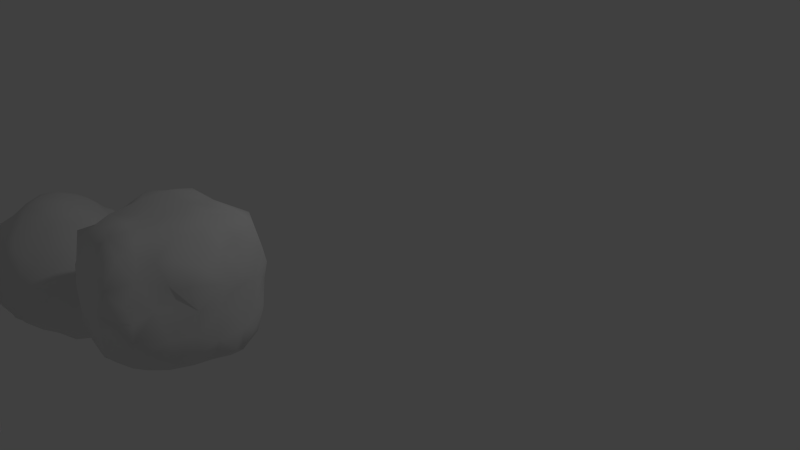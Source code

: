# Source: Rock.blend  (saved by Blender 2.76.0; exported with 4.5.12 LTS)
import bpy
from mathutils import Matrix  # noqa: F401  (used for matrix-valued properties, if any)

bpy.ops.wm.read_factory_settings(use_empty=True)
scene = bpy.context.scene
scene.name = 'Scene'

# ---- collections
col_collection_1 = bpy.data.collections.new('Collection 1'); scene.collection.children.link(col_collection_1)

# ---- materials (node trees are filled in below, after node groups)
mat_material = bpy.data.materials.new('Material')
mat_material.alpha_threshold = 0.0
mat_material.use_transparent_shadow = False
mat_material.roughness = 0.5
mat_material.line_color = (0.0, 0.0, 0.0, 1.0)

# ---- material node trees

# ---- world
world_world = bpy.data.worlds.new('World'); scene.world = world_world
world_world.color = (0.05088, 0.05088, 0.05088)
world_world.use_sun_shadow = False
world_world.sun_shadow_jitter_overblur = 0.0
world_world.cycles.sampling_method = 'MANUAL'
world_world.cycles.sample_map_resolution = 256

# ---- cameras
cam_camera = bpy.data.cameras.new('Camera')
cam_camera.clip_end = 100.0
cam_camera.lens = 35.0
cam_camera.sensor_width = 32.0
cam_camera.sensor_height = 18.0
cam_camera.ortho_scale = 7.314
cam_camera.dof.focus_distance = 0.0
cam_camera.dof.aperture_fstop = 128.0

# ---- lights
light_lamp = bpy.data.lights.new('Lamp', 'POINT')
light_lamp.transmission_factor = 0.0
light_lamp.cutoff_distance = 30.0
light_lamp.energy = 100.0
light_lamp.shadow_buffer_clip_start = 1.001
light_lamp.shadow_soft_size = 0.1
light_lamp.shadow_maximum_resolution = 0.006
light_lamp.use_absolute_resolution = True
light_lamp.cycles.use_multiple_importance_sampling = False

# ---- meshes
me_suzanne = bpy.data.meshes.new('Suzanne')
me_suzanne.from_pydata([(0.06381, 1.274, 0.8718), (-0.3827, 0.9459, 1.315), (-0.2431, 1.195, 1.022), (-0.6878, 1.227, 0.8113), (-0.8077, 1.24, 0.3462), (0.2931, 1.599, 0.3587), (0.2768, 1.379, 0.7058), (-0.3105, 1.489, 0.5064), (1.039, -1.284, -0.5591), (1.399, -0.2061, 0.2428), (0.6525, 0.6611, 1.477), (0.4362, 0.5086, 1.817), (0.706, 0.1612, 1.831), (0.334, 0.3752, 1.882), (0.1355, 0.7209, 1.577), (0.6536, -1.813, 0.4978), (-0.201, -1.492, 1.315), (-1.42, 0.5252, 0.01106), (-1.331, 0.6073, -0.4762), (-1.433, 0.2036, -0.1867), (0.9973, -1.478, -0.3202), (-1.508, -0.192, -0.1904), (0.8687, -1.462, -0.6334), (-1.448, -0.6342, 0.5268), (-0.6674, -0.3355, -1.194), (-1.422, -0.3903, -0.6683), (-1.181, -1.074, -0.9434), (-1.044, 0.6281, -0.8115), (-1.42, 0.1868, -0.3547), (-0.5344, -1.392, 1.35), (-0.8209, -1.099, -1.196), (-1.179, -1.363, 0.4973), (-1.348, -1.353, -0.4343), (-0.5393, -1.83, 0.4575), (-1.161, -1.549, 0.1648), (-0.3377, -1.767, -0.9772), (-0.1096, -1.855, -0.8783), (-0.8264, -1.722, -0.7619), (-0.1224, -1.987, 0.1548), (-0.6774, -1.845, -0.6359), (-0.3944, -1.948, 0.2369), (-1.056, -0.2718, 1.696), (-1.163, -0.8091, 1.259), (-1.141, -0.7168, 1.422), (-0.8982, -1.272, 1.174), (-1.375, -0.8579, 0.6794), (-0.9879, -1.056, 1.302), (-0.7735, -0.7613, 1.853), (-1.33, 0.1491, 0.9193), (-1.148, 0.6179, 0.9882), (-0.9555, 0.4602, 1.557), (-1.262, 0.003581, 1.298), (-0.98, -0.04056, 1.746), (-0.5993, 0.05691, 1.991), (-0.825, 0.2842, 1.78), (-0.8715, -0.4264, 1.857), (-0.8277, -0.1905, 1.922), (-0.6029, -0.6729, 1.961), (-0.5218, -0.4888, 2.075), (-0.01967, -1.342, 1.755), (0.4538, -0.9027, 1.921), (-0.6796, -0.3182, 2.022), (0.3256, -0.1857, 2.003), (0.217, -1.052, 1.922), (0.07618, -0.6373, 2.062), (0.03769, -1.203, 1.868), (-0.04936, 0.08266, 1.963), (0.5596, -0.5408, 1.902), (-0.309, -0.9364, 1.968), (-1.023, -0.4562, 1.741), (-0.4715, -0.3021, 2.127), (-0.2555, 0.4328, 1.793), (0.5864, -0.04014, 1.902), (0.02431, 0.5785, 1.7), (0.169, 0.2071, 1.919), (-0.9641, 0.2883, 1.648), (-0.3927, 0.06131, 1.984), (-0.08404, -0.256, 2.066), (-0.6775, -1.058, 1.8), (-0.09574, -1.424, 1.503), (-0.1044, -0.848, 2.035), (1.091, -1.549, 0.4152), (1.349, -0.6481, 0.683), (1.368, -0.5556, -0.2805), (1.12, -0.4271, 1.428), (1.348, 0.1296, 0.4716), (1.264, -0.9249, -0.4038), (1.265, 0.2756, 0.8616), (1.114, 1.026, 0.7145), (1.099, 1.199, 0.1668), (0.1208, 1.16, 1.022), (-0.4921, 1.152, 1.037), (0.7556, 0.8314, 1.287), (-1.387, 0.8504, -0.2036), (-0.4308, 1.293, -0.7368), (-0.8112, 1.277, -0.5431), (-1.143, 1.001, -0.4786), (-0.7798, 0.9582, -0.7996), (-0.3723, 0.9989, -0.8656), (-0.1258, 0.6754, -0.9695), (1.38, 0.1972, 0.1481), (1.27, 0.412, -0.4434), (1.345, 0.5206, 0.1381), (1.094, 0.6516, 1.093), (1.005, 0.8718, 1.124), (1.204, 0.9299, 0.538), (1.271, 0.5202, 0.6239), (1.149, 0.8274, 0.8454), (0.8528, 1.08, 1.105), (0.4753, 1.268, 0.8472), (-1.214, 0.9308, 0.1429), (-0.3368, 1.292, 0.8844), (-1.148, 1.125, -0.2467), (-0.09854, 1.521, 0.5089), (-0.8876, 1.118, 0.5193), (-0.6867, 1.382, 0.1817), (-0.5061, 1.485, 0.2925), (-0.477, 1.48, -0.5527), (0.2399, 1.389, -0.3329), (-0.1337, 1.458, -0.5339), (0.4571, 1.17, -0.6794), (-0.1302, 1.013, -0.8861), (-0.1576, 1.539, -0.1677), (0.2331, 1.567, 0.1939), (0.4343, 0.967, -0.869), (0.1374, 0.9843, -0.885), (0.4782, 1.486, 0.1566), (1.257, 0.8858, 0.1392), (0.926, 1.246, 0.8601), (0.4344, 1.116, 0.9992), (0.1227, 0.9404, 1.318), (-0.6908, 1.252, 0.6189), (-0.942, 0.6454, 1.401), (-0.1915, 0.9495, 1.312), (-0.2628, 1.406, 0.712), (0.8465, 1.179, 0.08737), (-0.4232, 1.456, -0.1526), (-0.587, 1.45, -0.3874), (-1.023, 0.9906, -0.6778), (-1.241, 0.5434, -0.6589), (-0.9598, -0.1021, -1.084), (-0.9378, 0.1349, -1.028), (-1.548, -0.5983, -0.1044), (-1.34, 0.3067, 0.6854), (-0.9806, 0.9435, 0.7474), (-1.248, 0.6308, 0.6649), (-0.9845, 0.866, 0.9357), (-1.284, 0.6604, 0.4386), (-0.8384, 1.254, 0.1559), (-1.172, -1.548, -0.7102), (-1.53, -0.5864, -0.354), (-1.407, 0.3978, -0.1351), (-1.512, -0.438, -0.4709), (-1.364, -1.253, 0.1577), (-1.417, -0.9659, -0.6285), (-1.315, -1.16, -0.7241), (-1.554, -0.7034, 0.1041), (-1.225, -1.044, 0.7765), (-0.8687, -1.4, 0.9684), (-1.146, -1.482, 0.3575), (-0.8822, -1.871, 0.2055), (-0.9319, -1.498, 0.7285), (-1.295, -1.435, -0.1636), (-1.094, -1.743, -0.05741), (-1.043, -1.493, -0.8522), (-0.6742, -1.49, -1.065), (-1.035, -0.934, -1.113), (-1.17, 0.812, 0.5643), (-1.297, 0.7747, 0.1512), (-1.372, 0.3177, 0.3788), (-1.256, -0.1005, 1.005), (-1.432, -0.09244, 0.2034), (-1.313, 0.1203, 0.5871), (-1.181, -0.8737, 1.073), (-1.366, -1.028, 0.5457), (-1.218, -0.2479, -0.919), (-1.376, 0.3027, -0.5496), (-1.122, 0.4506, -0.8269), (-0.9975, 1.073, 0.1201), (-1.422, 0.6711, -0.2935), (0.5524, 0.5957, 1.658), (1.113, 0.01571, 1.344), (-1.049, 0.9654, 0.5085), (-0.9212, 0.8729, 1.184), (-1.042, 1.186, -0.4235), (0.4248, 0.6494, -0.9778), (1.31, 0.5459, 0.4154), (0.8817, -0.5363, 1.741), (1.389, -0.07233, -0.1859), (1.282, -1.129, 0.5806), (0.6714, 1.088, -0.2537), (1.124, -1.261, -0.3761), (1.228, -1.176, 0.777), (1.348, -0.831, 0.5391), (1.182, -0.7962, 1.165), (1.279, -0.1376, 0.9615), (0.8656, 0.9804, -0.3779), (-1.505, -0.9848, -0.2619), (-0.8884, 0.09606, 1.876), (-0.8194, 1.123, 0.7182), (-0.408, 1.563, 0.09289), (-0.9086, 0.7467, -0.8437), (-0.6537, 1.346, 0.373), (0.08626, 1.595, 0.3458), (0.04016, 1.494, -0.3469), (-0.5218, 1.14, -0.7907), (-0.2906, 1.447, -0.6901), (1.254, 0.2059, -0.5597), (0.01802, 1.223, -0.8499), (-0.002311, 0.8384, -0.9377), (-0.2484, 1.548, 0.3436), (-0.2567, 1.204, -0.8109), (0.2861, 1.375, -0.5848), (0.2901, 1.153, -0.8251), (0.5933, 0.9724, -0.7388), (0.5676, 0.7901, -0.9129), (-0.2509, 0.5037, -0.999), (1.016, 1.023, 0.9405), (0.5424, 1.426, 0.6516), (0.501, 1.568, 0.3703), (0.4371, 1.303, -0.3236), (0.7874, 1.519, 0.2941), (0.8414, 1.014, -0.114), (1.047, 1.381, 0.314), (1.079, 1.194, 0.5951), (-0.2483, 0.8441, -0.9191), (1.193, 0.5912, 0.9001), (-1.115, -0.5668, 1.591), (-0.3846, -0.7496, 2.032), (0.3326, -1.792, 0.6926), (1.313, -1.05, 0.332), (-0.6223, -1.303, 1.536), (1.182, -1.327, -0.01993), (0.3876, -1.867, -0.2207), (0.2879, -1.917, 0.1787), (-0.1059, -1.982, -0.1756), (-0.6248, -1.926, -0.4481), (0.1521, -1.851, -0.7715), (0.1788, -1.893, -0.4672), (-0.2167, -1.96, -0.4649), (0.1165, -1.949, -0.0152), (-0.1166, -1.096, 1.918), (1.307, 0.2916, 0.6087), (1.017, 0.7761, -0.5263), (1.279, 0.765, 0.3381), (1.177, 1.069, 0.3235), (1.145, -1.424, 0.2779), (1.391, -0.61, -0.04555), (1.402, -0.1926, 0.008932), (1.357, 0.391, -0.103), (1.337, -0.2748, 0.7391), (1.383, -0.02523, 0.3145), (1.164, 1.028, 0.02125), (1.353, 0.344, 0.3143), (1.309, 0.6571, -0.3078), (1.242, -0.6941, -0.6138), (-0.3727, -1.812, 0.5806), (1.156, -1.256, 0.9431), (0.3701, -1.52, 1.26), (0.8765, -1.272, 1.291), (-0.1491, -1.761, -1.055), (-0.02468, -1.575, 1.199), (0.6926, -1.58, 1.031), (0.4521, -1.628, 1.057), (0.59, -1.754, -0.4941), (-1.086, -1.765, -0.3511), (0.4347, -1.844, 0.5116), (-0.6364, -1.398, 1.017), (-0.5069, -1.535, 0.936), (0.04101, -1.713, 0.9198), (0.6618, -1.391, -1.049), (-0.4494, -1.144, -1.319), (-0.01136, -1.435, -1.277), (-0.4959, -1.875, -0.7093), (1.179, -1.396, 0.5557), (0.9045, -1.733, 0.2137), (-1.017, -1.65, 0.3677), (0.4382, -1.304, 1.569), (0.5358, -1.86, 0.2821), (0.1465, -1.862, 0.6478), (-0.607, -1.269, -1.216), (-1.279, -0.8747, -0.9439), (-1.19, -0.6922, -1.018), (-0.8367, -1.586, -0.92), (-0.5014, -1.619, -1.03), (0.1052, -1.704, -1.074), (1.008, -1.608, 0.6092), (1.313, 0.002999, -0.568), (1.107, 0.03923, -0.7382), (-0.5452, -1.987, -0.2078), (-0.2931, -1.898, -0.6977), (0.8798, -1.649, -0.1849), (0.6489, -1.775, -0.2165), (1.053, -1.026, -0.81), (0.005798, -1.894, -0.6395), (1.03, -0.6934, -0.9171), (1.135, -0.5042, -0.7765), (0.08302, -1.15, -1.221), (0.5578, -1.73, 0.7487), (0.5115, -1.505, -1.094), (-1.44, -1.173, -0.496), (0.3289, -1.577, -1.148), (-0.8538, -0.8124, -1.239), (-0.6249, -0.7147, -1.262), (0.7945, -1.168, -1.043), (0.5146, -0.5694, -1.266), (0.2507, 0.5011, -0.9989), (0.7653, -0.05468, -1.097), (-0.0001943, 0.2537, -1.015), (0.2263, -0.04499, -1.13), (-0.08591, -1.186, -1.301), (-0.2521, 0.009105, -1.034), (0.2754, -0.7045, -1.246), (-0.8632, -1.819, -0.5517), (-0.2897, -1.306, -1.298), (-1.503, -1.087, 0.01981), (-0.7504, 0.4965, -0.9883), (-0.5102, -0.2185, -1.161), (-0.5, 0.2501, -1.0), (-0.9831, 1.199, -0.1064), (-1.281, 0.945, -0.3359), (-0.8239, 1.395, -0.3653), (-0.7791, 0.2614, -1.034), (-0.9554, 0.4708, -0.9161), (-0.8015, 1.147, -0.7157), (-1.21, 0.8393, -0.5117), (-1.225, -0.03118, -0.8949), (-1.112, 0.7743, -0.6979), (-0.6936, 0.7782, -0.8827), (-1.269, 0.2639, -0.7592), (-0.7977, 0.01445, -1.049), (-1.05, 0.2553, -0.9305), (-1.277, -0.1457, 0.6199), (-0.8069, -0.5014, -1.293), (-0.9492, -1.883, -0.09781), (-1.129, -1.297, -0.8799), (-1.524, -0.1456, 0.01596), (-1.499, -0.5682, -0.6214), (-1.535, -0.6249, 0.3006), (-1.404, -0.7799, -0.8072), (-1.414, -1.104, 0.3574), (-0.886, -1.655, 0.5391), (-0.6408, -1.734, 0.5712), (-1.541, -0.796, -0.09968), (-1.445, -1.223, -0.2844), (-1.494, -0.7927, -0.4675), (-1.362, -0.6627, 0.6998), (-1.018, -0.8642, 1.482), (-1.174, -0.6137, 1.077), (0.1979, -1.914, -0.21), (0.6163, -1.69, -0.693), (-0.2089, -0.5487, -1.227), (0.3571, -1.797, -0.7131), (-0.01518, -0.7331, -1.281), (0.3044, -1.255, -1.223), (-0.3626, -0.7427, -1.261), (-0.3362, -2.027, -0.03876), (-1.034, -1.708, -0.7078), (0.7127, -1.801, 0.0527), (0.1062, -0.9311, -1.225), (-1.406, 0.4311, -0.3983), (-1.49, -0.2388, -0.3966), (-1.06, -0.2857, -1.095), (-1.303, -0.9987, -0.819), (-1.35, -0.2109, -0.7153), (-0.9999, -0.7231, -1.163), (0.4643, -0.9353, -1.25), (-0.8109, -0.2175, -1.128), (-0.913, -1.369, -1.036), (-1.243, -1.194, 0.5853), (-0.8319, -1.043, 1.636), (-0.5997, -0.9747, -1.306), (1.322, -0.7273, -0.3819), (1.374, -0.5475, 0.4764), (1.373, -0.2268, 0.4656), (1.296, -1.11, 0.1052), (-0.25, 0.2502, -1.001), (-0.2564, -0.2103, -1.194), (-0.5003, 0.0009546, -1.003), (0.8702, 0.1926, -0.907), (1.157, -1.085, -0.5527), (0.2498, 0.2549, -1.02), (0.3948, -0.2313, -1.216), (1.187, -0.1814, -0.6995), (1.356, 0.2512, -0.3461), (0.7081, -0.8601, -1.198), (0.8352, 0.9096, -0.5943), (1.122, -0.7821, -0.7712), (0.9657, -0.4909, -1.001), (1.367, -0.1814, -0.3804), (0.2476, 0.8233, -0.9532), (1.319, 0.7086, -0.03902), (0.8751, -0.786, -1.076), (0.5751, 0.2544, -1.015), (0.07058, -0.2255, -1.201), (-9.525e-05, 0.5003, -0.9996), (0.6317, -0.2949, -1.197), (0.8094, -0.5022, -1.158), (0.9802, -0.2662, -0.9474), (1.395, -0.3802, -0.1565), (0.8904, 0.4999, -0.7584), (1.116, 0.8576, -0.2932), (0.266, 1.247, 0.8648), (1.356, -0.8003, -0.0947), (0.3826, -1.842, -0.4478), (1.372, -0.8156, 0.2604), (1.07, -1.497, -0.03634), (0.5783, -1.229, -1.16), (-0.4994, -1.424, -1.163), (-1.287, -1.361, -0.6906), (-0.6297, -1.768, -0.8107), (-0.2277, -0.9944, -1.31), (-1.242, -1.507, -0.4717), (-1.491, -0.8269, 0.5042), (-1.072, -1.407, 0.6536), (-0.3768, -1.997, -0.3521), (-0.2349, -1.612, -1.167), (-0.5238, -0.4534, -1.259), (-0.6861, -1.311, 1.24), (0.2742, -0.4896, -1.266), (-0.6515, -1.931, 0.08505), (0.4058, -1.888, -0.004661), (-0.8639, -1.178, 1.419), (-1.544, -0.8775, 0.2508), (0.2877, 1.511, 0.5469), (-0.1386, 1.303, 0.8793), (-1.139, -1.18, 0.818), (-1.425, 0.3357, 0.0662), (-1.249, -0.4936, 0.8429), (-1.223, -0.3156, 1.164), (-1.181, -1.608, -0.1646), (-1.016, -1.784, 0.1196), (-1.265, -0.8856, 0.8556), (-0.4665, -1.703, 0.7337), (-1.253, -0.2324, 0.8287), (-1.21, -0.5391, 1.34), (-1.216, 0.8472, 0.3426), (-0.9519, 1.11, 0.3176), (-0.5255, 1.246, 0.868), (-1.292, 0.45, 0.8398), (-1.124, 0.7715, 0.7788), (-1.392, -0.4408, 0.5489), (-1.358, 0.5544, 0.2562), (-1.205, 0.2498, 1.185), (-0.4194, 0.8105, 1.47), (1.085, 0.3119, 1.294), (1.182, 0.1377, 1.143), (0.8841, 1.496, 0.6044), (-1.355, 0.4733, 0.5415), (0.6039, 0.4804, -1.003), (-1.461, 0.009811, -0.2401), (-0.7653, 0.4677, 1.693), (0.9244, 0.6891, 1.247), (-0.5644, 0.2447, 1.903), (-1.271, -1.313, 0.3388), (-0.1636, 0.658, 1.627), (-0.7081, 1.384, -0.006424), (-0.2975, 1.474, -0.3738), (-0.04095, 0.8211, 1.466), (-1.078, -0.4773, -1.11), (0.6069, 1.142, -0.5041), (-1.332, 0.1159, 0.3531), (0.2649, 1.428, -0.08651), (-1.554, -0.416, 0.0138), (0.2853, 1.047, 1.162), (0.02614, 1.432, 0.6787), (-1.069, 0.4233, 1.38), (-1.363, 0.06485, -0.5916), (0.7844, 0.4839, 1.539), (-1.368, -0.1721, 0.3893), (-0.02533, 1.056, 1.17), (0.6237, 1.073, 1.194), (-1.493, -0.3481, 0.2402), (-0.5095, -1.328, 1.713), (0.1059, 0.3894, 1.83), (0.7137, -1.518, -0.8697), (-0.4451, -1.464, 1.173), (-0.9853, -1.27, 1.002), (-0.6424, -0.1332, 2.092), (0.9031, 0.2832, 1.718), (0.1944, -1.594, 1.182), (0.614, -0.9716, 1.787), (1.287, -0.7332, 0.8816), (-0.4105, -1.155, 1.85), (-0.7116, -0.5005, 1.946), (0.3933, 0.06693, 1.973), (0.08811, -0.4339, 2.064), (0.1702, -1.916, 0.3576), (0.1168, -1.425, 1.398), (0.4414, -1.725, -1.009), (0.7992, -1.689, 0.8421), (0.9767, -1.018, 1.366), (0.1912, -1.276, 1.751), (0.9972, -0.7012, 1.626), (1.2, -0.4847, 1.2), (0.3126, 0.6434, 1.711), (1.296, -0.9781, 0.7304), (-0.3467, 1.084, 1.162), (0.8943, -1.381, 1.09), (0.3626, -0.7309, 1.987), (1.071, -0.1725, 1.508), (0.6972, -0.6956, 1.806), (0.08755, -0.8825, 2.012), (-0.1784, -1.761, 0.7763), (0.8528, -0.007324, 1.793), (0.07194, -0.06147, 1.996), (1.19, -0.15, 1.196), (0.2916, -1.737, 0.8871), (0.6827, -1.225, 1.543), (0.2471, 0.8297, 1.469), (-0.3874, -1.468, 1.459), (0.711, 1.351, 0.8772), (-0.4804, 0.821, -0.8997), (0.03841, 1.421, -0.68), (0.01511, -0.4908, -1.244), (0.5153, 0.01116, -1.088), (-0.6045, 1.39, -0.6631), (-1.085, 0.6213, 1.166), (0.4174, -0.3852, 1.987), (-0.01781, 1.566, 0.02588), (-0.4992, 0.4988, -0.9871), (-1.289, -0.4922, -0.8921), (-0.565, -0.8981, 1.908), (-0.7436, 0.7413, 1.499), (1.039, -0.3768, 1.656), (-1.22, -0.2232, 1.493), (-0.2335, -1.602, 1.061), (1.185, 0.3922, 1.045), (0.6994, -0.2899, 1.861), (1.135, -0.6669, 1.367), (-0.2917, -0.475, 2.123), (1.221, -1.12, -0.2825), (-1.528, -0.3822, -0.226), (0.9724, -1.246, -0.769), (1.314, 0.0383, 0.7408), (-0.7416, -1.56, 0.786), (1.403, -0.4507, 0.1819), (-0.793, -1.908, -0.2967), (-0.2428, -0.09962, 2.038), (-0.5067, 0.5477, 1.707), (0.4276, -1.131, 1.815), (-1.098, 0.1642, 1.496), (1.154, -1.08, 1.069), (1.029, 0.1697, 1.476), (-1.45, 0.1105, 0.02159), (1.325, -0.475, -0.5323), (-0.4756, 1.403, 0.6202), (1.039, 0.253, -0.7399), (0.559, 0.3296, 1.868), (-0.7037, -1.838, 0.3319), (-1.413, 0.7142, -0.04433), (-0.00993, -1.943, -0.3717), (0.849, -1.762, 0.4827), (-1.371, -1.298, -0.03037), (-0.5674, 0.9924, 1.237), (-0.9384, -0.7548, 1.75), (0.5207, 0.8385, 1.415), (1.234, 0.7338, 0.6333), (0.8093, -1.648, -0.4007), (1.237, -1.253, 0.4064), (1.11, 0.5604, -0.527), (-1.07, -0.003049, -0.9849), (1.116, -1.411, 0.8016), (-0.1781, 0.2339, 1.91), (-0.2251, -1.408, 1.758), (0.5908, -1.49, 1.227), (-0.001584, 0.01929, -1.084), (0.9462, -0.02252, -0.9203), (1.394, 0.03791, 0.007875), (1.308, -0.4415, 0.879), (-1.211, 1.017, -0.058), (0.5906, 1.284, -0.01775), (-0.1198, -1.92, 0.4465), (0.7707, 0.7633, -0.7412), (0.8708, -0.8847, 1.674), (0.943, -0.9846, -0.9788), (-0.7935, 1.094, 1.017), (-1.098, -1.033, 1.07), (-1.05, -1.148, -1.054)], [], [(0, 402, 465), (425, 0, 465), (0, 425, 90), (402, 0, 90), (1, 497, 554), (444, 1, 554), (1, 444, 133), (497, 1, 133), (3, 199, 576), (438, 3, 576), (2, 497, 470), (425, 2, 470), (2, 425, 111), (497, 2, 111), (3, 438, 131), (199, 3, 131), (438, 91, 111), (91, 497, 111), (4, 202, 148), (437, 4, 148), (4, 437, 114), (202, 4, 114), (6, 424, 465), (402, 6, 465), (6, 402, 218), (546, 7, 116), (7, 210, 116), (424, 6, 218), (5, 203, 424), (219, 5, 424), (5, 219, 123), (203, 5, 123), (134, 7, 546), (7, 134, 113), (210, 7, 113), (406, 232, 246), (272, 297, 354), (297, 272, 310), (285, 272, 301), (289, 537, 236), (420, 537, 289), (291, 406, 275), (415, 356, 289), (235, 415, 239), (537, 420, 334), (22, 8, 191), (191, 20, 22), (8, 22, 533), (421, 358, 278), (8, 380, 191), (352, 350, 264), (20, 558, 22), (489, 350, 352), (380, 8, 533), (243, 560, 400), (386, 243, 400), (547, 400, 560), (573, 386, 400), (383, 398, 567), (388, 398, 296), (398, 383, 296), (301, 272, 354), (260, 416, 285), (416, 272, 285), (232, 375, 246), (397, 392, 385), (350, 22, 558), (20, 191, 232), (9, 374, 536), (248, 9, 536), (406, 20, 232), (388, 392, 397), (278, 358, 275), (291, 20, 406), (9, 248, 251), (392, 295, 575), (191, 531, 232), (275, 552, 278), (275, 358, 291), (350, 489, 475), (388, 295, 392), (374, 9, 251), (40, 356, 38), (240, 38, 235), (38, 240, 487), (356, 235, 38), (415, 235, 356), (358, 421, 292), (294, 237, 238), (237, 352, 238), (33, 549, 40), (38, 572, 40), (256, 33, 40), (52, 41, 56), (541, 52, 75), (52, 198, 75), (48, 143, 172), (48, 172, 332), (332, 434, 48), (434, 170, 48), (440, 49, 146), (443, 48, 51), (51, 48, 170), (51, 541, 443), (429, 51, 170), (143, 48, 439), (525, 51, 429), (541, 466, 443), (466, 541, 75), (49, 517, 146), (198, 52, 56), (41, 55, 56), (572, 256, 40), (55, 41, 69), (80, 64, 530), (64, 486, 530), (502, 80, 241), (80, 68, 241), (78, 522, 47), (10, 468, 92), (452, 92, 468), (556, 10, 92), (10, 556, 180), (468, 10, 180), (370, 78, 47), (47, 555, 370), (14, 495, 509), (13, 474, 74), (11, 548, 180), (11, 495, 13), (548, 11, 13), (12, 504, 479), (548, 12, 479), (12, 548, 72), (504, 12, 72), (495, 11, 180), (458, 14, 509), (14, 458, 73), (495, 14, 73), (474, 13, 495), (548, 13, 74), (74, 485, 548), (486, 64, 518), (64, 499, 518), (485, 62, 72), (62, 518, 72), (15, 266, 278), (552, 15, 278), (15, 552, 298), (266, 15, 298), (30, 166, 302), (578, 30, 368), (335, 368, 164), (368, 335, 578), (408, 165, 280), (165, 368, 280), (153, 553, 34), (162, 430, 34), (159, 454, 34), (163, 431, 34), (430, 163, 34), (454, 153, 34), (553, 162, 34), (16, 510, 526), (261, 16, 526), (16, 261, 79), (510, 16, 79), (342, 341, 549), (341, 276, 549), (265, 334, 163), (334, 265, 537), (549, 420, 40), (420, 549, 160), (35, 36, 290), (273, 410, 35), (36, 35, 260), (290, 273, 35), (410, 284, 35), (285, 36, 260), (23, 413, 346), (441, 23, 346), (23, 441, 338), (413, 23, 338), (463, 142, 156), (142, 343, 156), (17, 427, 442), (550, 17, 442), (17, 550, 151), (427, 17, 151), (237, 294, 36), (469, 171, 472), (171, 336, 472), (18, 139, 360), (179, 18, 360), (18, 179, 325), (139, 18, 325), (19, 450, 544), (151, 19, 544), (19, 151, 28), (450, 19, 28), (21, 336, 450), (361, 21, 450), (21, 361, 532), (336, 21, 532), (558, 20, 291), (22, 475, 533), (475, 22, 350), (344, 32, 162), (32, 412, 162), (290, 36, 294), (285, 237, 36), (24, 417, 333), (367, 24, 333), (24, 367, 317), (417, 24, 317), (25, 364, 521), (337, 25, 521), (25, 337, 152), (364, 25, 152), (26, 578, 335), (363, 26, 335), (26, 363, 166), (578, 26, 166), (512, 97, 205), (97, 512, 328), (152, 337, 150), (532, 152, 150), (97, 324, 205), (450, 28, 467), (28, 176, 467), (27, 327, 201), (323, 27, 201), (27, 323, 177), (327, 27, 177), (28, 360, 176), (30, 280, 368), (360, 28, 151), (30, 578, 166), (281, 166, 363), (282, 166, 281), (339, 363, 154), (363, 155, 154), (363, 339, 281), (409, 155, 335), (155, 363, 335), (43, 435, 42), (42, 46, 347), (42, 173, 577), (347, 43, 42), (46, 42, 577), (29, 418, 476), (510, 29, 476), (29, 510, 231), (418, 29, 231), (158, 267, 44), (477, 158, 44), (371, 30, 302), (283, 165, 410), (165, 284, 410), (30, 371, 280), (300, 32, 344), (31, 414, 369), (454, 31, 369), (31, 454, 159), (414, 31, 159), (32, 300, 409), (412, 32, 409), (33, 256, 342), (549, 33, 342), (276, 34, 431), (34, 276, 159), (416, 35, 284), (35, 416, 260), (37, 410, 313), (357, 37, 313), (37, 357, 283), (410, 37, 283), (572, 38, 487), (551, 238, 349), (238, 404, 349), (39, 313, 410), (273, 39, 410), (39, 273, 236), (313, 39, 236), (40, 420, 356), (69, 41, 227), (418, 267, 476), (267, 268, 476), (61, 484, 70), (348, 42, 435), (42, 348, 173), (45, 432, 346), (413, 45, 346), (45, 413, 174), (44, 422, 46), (43, 347, 227), (418, 44, 267), (435, 43, 227), (432, 45, 174), (432, 157, 577), (157, 426, 577), (477, 44, 46), (46, 577, 477), (422, 44, 418), (46, 422, 347), (499, 60, 501), (60, 481, 501), (57, 47, 522), (55, 69, 47), (484, 47, 57), (48, 443, 439), (49, 439, 443), (517, 49, 443), (50, 451, 132), (523, 132, 451), (41, 525, 227), (525, 41, 52), (466, 50, 132), (50, 466, 75), (451, 50, 75), (439, 49, 440), (541, 51, 525), (52, 541, 525), (53, 453, 198), (478, 53, 198), (53, 478, 76), (453, 53, 76), (54, 198, 453), (451, 54, 453), (54, 451, 75), (198, 54, 75), (55, 484, 56), (484, 55, 47), (478, 61, 70), (56, 478, 198), (66, 563, 538), (505, 66, 538), (66, 505, 74), (563, 66, 74), (62, 505, 486), (518, 62, 486), (555, 47, 69), (505, 62, 485), (57, 228, 58), (484, 57, 58), (228, 57, 522), (530, 58, 228), (58, 530, 70), (484, 58, 70), (473, 483, 78), (231, 473, 78), (61, 478, 56), (484, 61, 56), (63, 540, 60), (65, 492, 63), (65, 241, 59), (492, 65, 59), (241, 65, 63), (564, 59, 241), (59, 564, 79), (492, 59, 79), (60, 499, 502), (502, 63, 60), (60, 540, 481), (63, 492, 540), (63, 502, 241), (64, 502, 499), (502, 64, 80), (67, 501, 528), (518, 67, 528), (80, 228, 68), (67, 518, 499), (501, 67, 499), (68, 228, 522), (483, 68, 522), (68, 483, 241), (555, 69, 227), (70, 530, 538), (528, 72, 518), (478, 70, 538), (563, 71, 453), (71, 539, 453), (71, 455, 539), (71, 563, 474), (485, 72, 548), (73, 455, 71), (504, 72, 528), (455, 73, 458), (474, 73, 71), (495, 73, 474), (74, 474, 563), (74, 505, 485), (76, 478, 538), (563, 76, 538), (76, 563, 453), (77, 530, 486), (505, 77, 486), (77, 505, 538), (530, 77, 538), (78, 483, 522), (78, 370, 231), (79, 488, 492), (510, 79, 564), (488, 79, 261), (473, 231, 510), (80, 530, 228), (81, 275, 246), (274, 81, 246), (81, 274, 286), (275, 81, 286), (83, 372, 545), (399, 83, 545), (82, 373, 569), (482, 82, 569), (82, 482, 193), (373, 82, 193), (83, 399, 247), (531, 86, 403), (86, 372, 403), (372, 83, 247), (380, 86, 531), (86, 380, 255), (534, 87, 446), (87, 527, 446), (372, 86, 255), (84, 524, 529), (494, 84, 529), (84, 494, 500), (524, 84, 500), (85, 242, 534), (251, 85, 534), (85, 251, 253), (242, 85, 253), (242, 87, 534), (87, 242, 226), (527, 87, 226), (88, 224, 217), (107, 88, 217), (88, 107, 105), (224, 88, 105), (89, 223, 245), (252, 89, 245), (89, 252, 135), (223, 89, 135), (126, 123, 219), (90, 470, 464), (402, 90, 464), (470, 90, 425), (91, 554, 497), (91, 438, 576), (554, 91, 576), (92, 471, 556), (92, 452, 108), (471, 92, 108), (571, 126, 221), (126, 219, 221), (107, 217, 104), (226, 107, 104), (93, 550, 570), (320, 93, 570), (93, 320, 179), (550, 93, 179), (94, 516, 206), (211, 94, 206), (94, 211, 205), (516, 94, 205), (95, 321, 516), (324, 95, 516), (95, 324, 184), (321, 95, 184), (96, 325, 320), (184, 96, 320), (96, 184, 138), (325, 96, 138), (201, 97, 328), (97, 201, 138), (324, 97, 138), (98, 512, 205), (211, 98, 205), (98, 211, 225), (512, 98, 225), (99, 225, 209), (395, 99, 209), (99, 395, 216), (225, 99, 216), (100, 253, 251), (568, 100, 251), (100, 568, 249), (253, 100, 249), (101, 560, 254), (384, 101, 254), (186, 253, 102), (101, 384, 207), (560, 101, 207), (102, 253, 249), (391, 102, 249), (102, 391, 244), (244, 186, 102), (106, 557, 226), (242, 106, 226), (106, 242, 186), (557, 106, 186), (103, 452, 527), (103, 226, 104), (452, 103, 104), (226, 103, 527), (104, 217, 108), (245, 105, 244), (105, 557, 244), (452, 104, 108), (557, 105, 107), (224, 105, 245), (128, 511, 108), (557, 107, 226), (217, 128, 108), (471, 108, 511), (222, 135, 252), (109, 402, 129), (511, 109, 129), (109, 511, 218), (402, 109, 218), (110, 570, 168), (436, 110, 168), (110, 436, 178), (570, 110, 178), (112, 184, 320), (570, 112, 320), (112, 570, 319), (184, 112, 319), (113, 465, 203), (210, 113, 203), (465, 113, 134), (111, 425, 134), (438, 111, 134), (131, 202, 114), (319, 178, 148), (178, 437, 148), (134, 546, 438), (199, 131, 114), (114, 437, 182), (199, 114, 182), (116, 200, 115), (456, 115, 200), (115, 456, 148), (202, 115, 148), (116, 202, 546), (116, 210, 200), (202, 116, 115), (118, 204, 462), (220, 118, 462), (117, 457, 206), (516, 117, 206), (117, 516, 137), (457, 117, 137), (136, 200, 122), (118, 220, 212), (204, 118, 212), (125, 213, 390), (209, 125, 390), (119, 513, 206), (457, 119, 206), (119, 457, 204), (513, 119, 204), (120, 213, 212), (460, 120, 212), (120, 460, 214), (213, 120, 214), (121, 211, 208), (209, 121, 208), (121, 209, 225), (211, 121, 225), (122, 519, 204), (457, 122, 204), (457, 136, 122), (519, 122, 200), (123, 462, 519), (462, 123, 126), (124, 215, 390), (213, 124, 390), (124, 213, 214), (215, 124, 214), (125, 209, 208), (213, 125, 208), (460, 190, 196), (190, 222, 196), (462, 126, 571), (203, 123, 519), (127, 245, 244), (391, 127, 244), (127, 391, 252), (245, 127, 252), (128, 447, 511), (128, 217, 224), (447, 128, 224), (546, 131, 438), (129, 471, 511), (129, 402, 464), (471, 129, 464), (130, 458, 509), (464, 130, 509), (130, 464, 470), (458, 130, 470), (131, 546, 202), (132, 517, 466), (132, 523, 183), (517, 132, 183), (458, 133, 444), (133, 458, 470), (497, 133, 470), (465, 424, 203), (465, 134, 425), (221, 219, 218), (219, 424, 218), (135, 222, 571), (221, 135, 571), (135, 221, 223), (136, 456, 200), (136, 457, 137), (456, 136, 137), (137, 321, 456), (321, 137, 516), (212, 513, 204), (327, 138, 201), (325, 138, 327), (329, 139, 177), (139, 327, 177), (139, 176, 360), (325, 327, 139), (176, 139, 329), (324, 138, 184), (179, 151, 550), (284, 165, 408), (365, 166, 282), (368, 165, 283), (140, 367, 362), (561, 140, 362), (140, 561, 330), (367, 140, 330), (141, 322, 330), (561, 141, 330), (141, 561, 331), (322, 141, 331), (142, 532, 150), (343, 142, 150), (570, 178, 319), (437, 178, 436), (143, 448, 172), (145, 448, 439), (144, 199, 182), (144, 440, 146), (199, 144, 146), (145, 440, 167), (183, 146, 517), (448, 145, 167), (146, 576, 199), (440, 144, 182), (576, 146, 183), (147, 436, 442), (147, 448, 167), (436, 147, 167), (148, 456, 319), (319, 321, 184), (149, 357, 412), (149, 409, 164), (357, 149, 164), (345, 150, 337), (532, 463, 336), (150, 345, 343), (532, 142, 463), (151, 544, 427), (360, 151, 179), (361, 152, 532), (152, 361, 364), (340, 153, 454), (153, 340, 315), (553, 153, 315), (159, 276, 414), (431, 160, 276), (160, 549, 276), (163, 334, 431), (163, 430, 265), (283, 164, 368), (154, 300, 345), (300, 154, 155), (339, 154, 345), (300, 155, 409), (175, 362, 521), (364, 175, 521), (175, 364, 326), (362, 175, 326), (156, 338, 463), (156, 343, 423), (338, 156, 423), (157, 369, 426), (157, 432, 174), (369, 157, 174), (158, 535, 267), (158, 477, 161), (535, 158, 161), (160, 334, 420), (334, 160, 431), (414, 161, 477), (161, 414, 341), (535, 161, 341), (344, 162, 553), (430, 162, 412), (409, 149, 412), (335, 164, 409), (357, 164, 283), (302, 166, 365), (448, 147, 442), (440, 145, 439), (167, 440, 182), (436, 167, 182), (550, 168, 570), (168, 550, 442), (436, 168, 442), (171, 544, 336), (171, 469, 461), (461, 169, 427), (169, 442, 427), (544, 171, 461), (169, 448, 442), (169, 461, 172), (448, 169, 172), (170, 434, 429), (448, 143, 439), (172, 461, 332), (432, 173, 348), (173, 432, 577), (174, 413, 340), (369, 174, 340), (434, 332, 441), (332, 469, 441), (467, 176, 329), (331, 177, 323), (177, 331, 329), (197, 344, 315), (343, 197, 315), (320, 325, 179), (468, 180, 548), (495, 180, 556), (529, 194, 494), (194, 482, 494), (276, 341, 414), (300, 197, 345), (197, 300, 344), (181, 543, 500), (506, 181, 500), (181, 506, 446), (543, 181, 446), (557, 186, 244), (436, 182, 437), (539, 455, 444), (455, 458, 444), (554, 183, 523), (183, 554, 576), (185, 449, 306), (390, 185, 306), (519, 462, 204), (185, 390, 215), (449, 185, 215), (253, 186, 242), (187, 524, 528), (501, 187, 528), (187, 501, 493), (524, 187, 493), (286, 552, 275), (527, 445, 446), (445, 543, 446), (188, 389, 384), (568, 188, 384), (188, 568, 248), (389, 188, 248), (250, 195, 569), (195, 506, 569), (295, 387, 575), (545, 255, 296), (255, 387, 296), (189, 559, 230), (189, 496, 192), (559, 189, 192), (274, 559, 192), (496, 189, 230), (192, 496, 257), (405, 193, 230), (193, 496, 230), (562, 192, 257), (190, 220, 571), (222, 190, 571), (220, 190, 460), (191, 380, 531), (286, 274, 562), (562, 274, 192), (496, 193, 482), (194, 529, 491), (542, 194, 491), (194, 542, 482), (373, 193, 405), (506, 500, 494), (195, 534, 446), (506, 195, 446), (534, 195, 250), (196, 386, 460), (553, 315, 344), (196, 222, 401), (386, 196, 401), (544, 450, 336), (197, 343, 345), (554, 523, 444), (315, 423, 343), (338, 423, 413), (338, 441, 472), (348, 435, 429), (428, 348, 429), (427, 544, 461), (393, 449, 379), (400, 449, 215), (400, 379, 449), (214, 460, 386), (386, 573, 214), (379, 400, 547), (288, 207, 287), (207, 384, 287), (452, 445, 527), (445, 452, 468), (249, 384, 254), (571, 220, 462), (391, 249, 254), (329, 331, 326), (467, 329, 326), (459, 362, 333), (362, 367, 333), (339, 345, 337), (281, 339, 282), (282, 459, 365), (520, 512, 225), (323, 201, 328), (303, 302, 333), (512, 520, 328), (519, 200, 210), (302, 365, 333), (203, 519, 210), (215, 573, 400), (207, 547, 560), (206, 513, 211), (547, 207, 288), (216, 395, 376), (216, 520, 225), (208, 513, 213), (513, 208, 211), (516, 205, 324), (513, 212, 213), (224, 223, 447), (460, 212, 220), (214, 573, 215), (567, 379, 547), (218, 447, 221), (222, 252, 401), (447, 218, 511), (447, 223, 221), (223, 224, 245), (395, 209, 390), (520, 216, 376), (568, 251, 248), (374, 250, 373), (250, 569, 373), (249, 568, 384), (435, 227, 525), (555, 227, 347), (370, 347, 422), (565, 258, 263), (258, 480, 263), (229, 298, 507), (279, 229, 507), (229, 279, 266), (298, 229, 266), (480, 261, 269), (261, 526, 269), (492, 277, 540), (277, 508, 540), (230, 559, 375), (405, 230, 375), (422, 231, 370), (231, 422, 418), (233, 421, 349), (404, 233, 349), (233, 404, 292), (421, 233, 292), (507, 269, 279), (269, 503, 279), (234, 421, 278), (234, 487, 240), (232, 531, 375), (235, 551, 349), (558, 291, 292), (291, 358, 292), (421, 234, 240), (246, 559, 274), (239, 551, 235), (313, 537, 265), (357, 313, 265), (415, 236, 273), (236, 537, 313), (236, 415, 289), (239, 294, 551), (239, 415, 290), (294, 239, 290), (237, 285, 352), (238, 352, 404), (238, 551, 294), (487, 234, 278), (349, 240, 235), (421, 240, 349), (564, 241, 483), (510, 564, 473), (298, 490, 263), (433, 342, 256), (264, 404, 352), (507, 298, 263), (559, 246, 375), (406, 246, 275), (534, 250, 374), (243, 386, 401), (560, 243, 401), (252, 391, 401), (247, 536, 405), (403, 247, 405), (536, 247, 399), (254, 560, 401), (251, 534, 374), (248, 536, 399), (391, 254, 401), (248, 399, 389), (372, 255, 545), (387, 255, 380), (247, 403, 372), (270, 407, 304), (533, 304, 575), (475, 270, 304), (304, 533, 475), (312, 419, 305), (366, 312, 305), (256, 572, 503), (257, 542, 498), (562, 257, 498), (542, 257, 496), (491, 259, 542), (259, 498, 542), (258, 488, 480), (258, 565, 277), (488, 258, 277), (508, 259, 491), (259, 508, 565), (498, 259, 565), (508, 277, 565), (488, 277, 492), (488, 261, 480), (262, 490, 498), (262, 565, 263), (490, 262, 263), (565, 262, 498), (507, 263, 480), (558, 264, 350), (264, 558, 292), (404, 264, 292), (375, 403, 405), (412, 265, 430), (265, 412, 357), (487, 266, 279), (266, 487, 278), (267, 535, 268), (433, 268, 535), (268, 433, 526), (476, 268, 526), (269, 526, 503), (269, 507, 480), (270, 475, 299), (407, 270, 299), (314, 272, 416), (271, 371, 411), (314, 271, 411), (271, 314, 280), (371, 271, 280), (272, 314, 310), (284, 408, 416), (415, 273, 290), (286, 562, 490), (552, 286, 490), (433, 256, 503), (279, 572, 487), (572, 279, 503), (298, 552, 490), (521, 282, 339), (282, 521, 459), (408, 280, 314), (297, 359, 354), (285, 489, 352), (359, 297, 310), (489, 285, 301), (295, 388, 296), (387, 295, 296), (310, 411, 359), (411, 310, 314), (287, 384, 389), (287, 383, 288), (383, 287, 389), (288, 383, 567), (547, 288, 567), (420, 289, 356), (293, 575, 387), (380, 293, 387), (293, 380, 533), (575, 293, 533), (545, 296, 383), (371, 302, 303), (489, 299, 475), (301, 354, 299), (407, 299, 354), (392, 575, 304), (489, 301, 299), (303, 417, 355), (371, 303, 355), (417, 303, 333), (396, 397, 305), (304, 407, 385), (385, 392, 304), (306, 449, 381), (305, 385, 366), (395, 306, 381), (305, 397, 385), (306, 395, 390), (305, 419, 382), (382, 396, 305), (308, 395, 381), (566, 308, 381), (379, 567, 307), (515, 307, 396), (449, 393, 381), (393, 515, 381), (307, 398, 396), (308, 566, 376), (515, 309, 381), (309, 566, 381), (395, 308, 376), (307, 515, 393), (393, 379, 307), (307, 567, 398), (382, 309, 515), (309, 382, 394), (566, 309, 394), (312, 359, 353), (419, 312, 353), (311, 566, 377), (378, 311, 377), (311, 378, 376), (566, 311, 376), (359, 312, 366), (566, 394, 377), (394, 514, 377), (355, 351, 353), (351, 514, 353), (353, 514, 419), (408, 314, 416), (423, 315, 340), (317, 378, 377), (316, 323, 328), (316, 520, 322), (323, 316, 322), (330, 378, 367), (378, 330, 322), (417, 317, 377), (378, 317, 367), (318, 520, 376), (318, 378, 322), (520, 318, 322), (561, 326, 331), (319, 456, 321), (378, 318, 376), (331, 323, 322), (520, 316, 328), (467, 326, 364), (326, 561, 362), (332, 461, 469), (459, 333, 365), (337, 521, 339), (463, 472, 336), (463, 338, 472), (340, 413, 423), (340, 454, 369), (535, 341, 342), (535, 342, 433), (426, 369, 414), (346, 432, 428), (441, 346, 428), (429, 434, 428), (555, 347, 370), (432, 348, 428), (351, 417, 377), (417, 351, 355), (353, 411, 355), (354, 366, 407), (366, 354, 359), (514, 351, 377), (411, 353, 359), (355, 411, 371), (562, 498, 490), (407, 366, 385), (467, 361, 450), (361, 467, 364), (521, 362, 459), (503, 526, 433), (510, 476, 526), (536, 373, 405), (373, 536, 374), (542, 496, 482), (375, 531, 403), (397, 396, 398), (515, 396, 382), (397, 398, 388), (394, 419, 514), (419, 394, 382), (399, 545, 389), (389, 545, 383), (543, 445, 468), (472, 441, 469), (414, 477, 426), (577, 426, 477), (429, 435, 525), (441, 428, 434), (517, 443, 466), (539, 451, 453), (523, 451, 539), (444, 523, 539), (509, 556, 464), (468, 479, 543), (556, 509, 495), (471, 464, 556), (500, 543, 504), (479, 468, 548), (543, 479, 504), (564, 483, 473), (529, 493, 491), (481, 540, 508), (481, 574, 501), (574, 493, 501), (528, 524, 504), (569, 494, 482), (491, 574, 508), (494, 569, 506), (524, 493, 529), (574, 481, 508), (524, 500, 504), (493, 574, 491)])
me_suzanne.polygons.foreach_set('use_smooth', [True] * 1154)
me_suzanne.use_remesh_preserve_volume = False
me_suzanne.use_remesh_preserve_attributes = False
me_suzanne.use_mirror_vertex_groups = False
me_suzanne.update()
me_sphere = bpy.data.meshes.new('Sphere')
me_sphere.from_pydata([(-0.5337, 0.3146, -0.1627), (-0.6023, 0.237, -0.2064), (-0.4331, 0.5142, -0.04969), (-0.4788, 0.415, -0.1096), (-0.7475, -0.5235, -0.128), (-0.7469, -0.1297, 0.05804), (-0.7183, -0.2902, -0.2747), (-0.6937, -0.5531, 0.2156), (-0.7554, -0.3906, -0.1055), (-0.6822, 0.023, -0.2241), (-0.7252, -0.02055, -0.07921), (-0.5025, -0.209, 0.6133), (-0.6267, -0.3423, 0.4852), (-0.454, -0.07398, 0.6339), (-0.6189, -0.1927, 0.5027), (-0.7491, -0.2595, 0.2777), (-0.7168, -0.4137, 0.2681), (-0.5758, -0.2652, 0.5484), (-0.4393, -0.1554, 0.6626), (-0.732, -0.1299, 0.2365), (-0.7374, -0.1977, 0.3306), (-0.4209, 0.4111, 0.4129), (-0.5866, 0.04817, 0.4045), (-0.644, 0.1106, 0.1865), (-0.5657, -0.01135, 0.4725), (-0.545, 0.1866, 0.3564), (-0.7123, -0.146, 0.3691), (-0.4283, -0.416, 0.6553), (-0.4577, 0.02653, 0.5898), (-0.4474, 0.2481, 0.4861), (-0.6373, -0.1264, 0.4532), (-0.6029, 0.09677, 0.3255), (-0.5186, 0.3438, 0.1886), (-0.672, -0.4072, 0.4239), (-0.6765, 0.009974, 0.2469), (-0.608, 0.2192, 0.1315), (-0.4102, 0.5909, 0.01974), (-0.6611, 0.1212, 0.03092), (-0.7594, -0.2068, -0.09621), (1.113, 0.1093, 0.09205), (-0.004643, -0.6157, 0.8053), (0.8851, -0.1264, 0.7306), (0.6422, -0.4112, 0.8645), (0.3362, -0.4453, -0.676), (-0.2437, -0.2353, -0.9139), (0.4705, 0.1429, -0.8341), (-0.3366, -0.2488, -0.8154), (-0.09904, -0.453, -0.7941), (-0.4157, -0.4622, -0.7444), (0.2266, -0.1671, -0.8759), (-0.05804, -0.002597, -0.955), (-0.1329, -0.2565, -0.9018), (0.06095, 0.03641, -0.9612), (0.1828, 0.0544, -0.9406), (-0.0412, -0.3508, -0.852), (-0.4743, -0.3678, -0.748), (0.1953, -0.3977, -0.7596), (-0.14, -0.5256, -0.746), (0.2376, -0.467, -0.6966), (0.3688, -0.007876, -0.8767), (0.2078, -0.07526, -0.9284), (0.5784, -0.1354, -0.7831), (0.497, -0.725, -0.1995), (0.3921, -0.6951, 0.7985), (0.9284, -0.5697, 0.02019), (0.6402, -0.7215, 0.6079), (0.6938, 0.001095, 0.9216), (0.8275, 0.4148, 0.3309), (1.084, 0.2195, 0.3242), (1.124, -0.1894, 0.2971), (0.7255, -0.1025, -0.6643), (1.013, -0.3189, 0.5056), (0.6337, -0.7875, 0.05435), (0.3325, -0.8948, 0.2477), (0.6905, -0.53, -0.3613), (0.543, -0.7568, -0.08627), (0.6804, -0.6967, -0.07458), (0.7769, -0.5744, -0.176), (0.09115, -0.555, 0.8992), (0.9479, -0.6198, 0.217), (0.6471, -0.8074, 0.4852), (0.6803, -0.8446, 0.3114), (0.4745, -0.9039, 0.3019), (0.8467, -0.721, 0.3123), (1.071, -0.4087, 0.036), (0.9272, -0.4444, 0.5882), (-0.4228, -0.6429, 0.5843), (-0.4162, -0.7997, 0.3058), (-0.294, -0.8206, 0.44), (-0.5208, -0.6159, 0.5464), (-0.3065, -0.7797, 0.5129), (-0.1004, -0.4999, 0.8264), (-0.4829, -0.7561, 0.3464), (-0.4016, -0.5357, 0.6473), (-0.3188, -0.6714, 0.6165), (-0.3, -0.3991, 0.7468), (-0.5415, -0.6882, 0.3977), (0.5169, -0.353, 0.9731), (0.4803, -0.7755, 0.6867), (-0.01959, -0.185, 1.013), (0.02359, -0.003165, 1.018), (0.3671, -0.5716, 0.9306), (0.437, -0.196, 1.06), (0.7653, -0.467, 0.7474), (-0.2695, 0.4062, 0.6449), (-0.1064, 0.05111, 0.9454), (-0.295, 0.4991, 0.5633), (-0.1602, 0.349, 0.7471), (-0.3395, 0.1049, 0.7066), (0.3083, -0.8143, 0.7139), (0.9423, -0.5444, 0.4437), (0.3138, 0.1978, 0.9145), (0.972, -0.06002, 0.6149), (1.07, -0.1224, 0.4366), (0.3765, 0.336, 0.8057), (-0.175, -0.1283, 0.9255), (0.5394, -0.02659, 1.004), (0.5797, -0.6041, 0.7645), (0.2639, -0.4574, 1.026), (0.4973, 0.4221, 0.6545), (0.9289, 0.1613, 0.6808), (0.6961, 0.355, 0.6706), (0.7186, 0.4749, 0.4261), (0.7048, 0.1953, 0.8385), (0.1854, 0.3038, 0.8829), (0.3611, 0.5174, 0.6075), (0.9041, 0.3503, 0.5016), (0.1811, 0.4153, 0.7793), (-0.009453, 0.688, 0.4948), (-0.004203, 0.3459, 0.8002), (-0.3003, 0.2699, 0.6808), (0.3319, 0.01771, 1.014), (0.1644, 0.522, 0.619), (-0.2137, 0.1729, 0.8103), (-0.08133, 0.2351, 0.8554), (0.05637, 0.6736, -0.6078), (0.04035, 0.7256, -0.5616), (-0.03432, 0.7599, -0.4824), (0.2001, 0.7843, -0.5142), (-0.4615, 0.4727, 0.1956), (-0.404, 0.6267, 0.219), (0.0402, 0.8711, -0.3973), (-0.3372, 0.6697, 0.3933), (-0.1795, 0.5121, 0.6394), (-0.0008011, 0.6054, 0.5727), (-0.1397, 0.7257, 0.4797), (-0.3783, 0.7755, 0.2283), (-0.259, 0.7573, 0.4108), (-0.2584, -0.002878, 0.8268), (-0.3913, 0.7592, 0.1622), (-0.3667, 0.528, 0.4273), (-0.481, 0.2942, 0.3752), (-0.3455, 0.7449, 0.3168), (-0.4083, 0.1931, 0.5777), (-0.378, 0.3608, 0.5277), (0.08836, 0.6231, -0.6534), (0.07471, 0.5185, -0.7069), (0.5597, 0.5963, -0.4996), (0.1428, 0.708, -0.6039), (0.3542, 0.8084, -0.3224), (0.2702, 0.4262, -0.8042), (0.1519, 0.3961, -0.799), (-0.3282, 0.8779, 0.06364), (0.09041, 0.7307, 0.4141), (0.4858, 0.664, -0.4745), (0.2671, 0.6887, -0.5908), (0.3073, 0.6369, -0.6343), (0.3997, 0.4189, -0.7609), (0.3473, 0.5856, -0.6763), (0.6373, 0.6091, -0.3753), (0.2424, 0.8338, -0.3784), (0.6866, 0.3815, -0.5792), (0.6741, 0.2684, -0.6632), (0.8993, -0.2688, -0.4006), (0.5834, 0.511, -0.5839), (0.8889, 0.1796, -0.4609), (0.956, 0.097, -0.3302), (1.036, -0.29, -0.1275), (1.14, -0.243, 0.1509), (1.146, -0.04768, 0.04335), (0.7189, 0.1371, -0.6721), (1.141, 0.008667, 0.2768), (0.9557, -0.268, -0.2631), (1.041, 0.1666, -0.1136), (1.084, 0.2684, 0.1411), (0.9649, -0.04917, -0.2299), (0.5174, 0.4391, -0.6964), (0.7325, 0.5295, -0.3194), (0.9116, 0.4295, 0.1419), (0.4346, 0.7589, -0.3687), (0.7978, 0.5125, 0.1986), (0.9068, 0.3721, -0.08971), (0.5215, 0.553, 0.4585), (-0.1269, 0.8699, -0.3152), (0.0672, 0.8117, 0.3239), (0.1738, 0.7582, 0.3316), (-0.116, 0.9487, 0.08509), (0.4321, 0.7749, -0.02539), (0.3067, 0.5045, -0.7446), (0.273, 0.8551, -0.2755), (0.4012, 0.6829, -0.5392), (-0.2872, 0.9022, -0.02535), (0.3804, 0.8209, -0.1892), (0.8203, 0.3539, -0.4137), (0.1012, 0.9161, -0.1991), (0.519, 0.7341, -0.0927), (0.3441, 0.7081, 0.2635), (0.2463, 0.7716, 0.2508), (0.8019, 0.4807, -0.1943), (0.4767, 0.6217, 0.292), (0.3543, 0.6245, 0.4011), (0.9782, 0.3463, 0.3295), (0.6111, 0.6141, 0.1149), (0.7675, 0.5337, -0.007799), (-0.1611, 0.884, 0.2556), (0.6255, 0.6812, -0.1904), (0.623, 0.5743, 0.2875), (0.3663, 0.8214, -0.09587), (0.3147, 0.7771, 0.1661), (0.1053, 0.9301, -0.005261), (-0.1566, 0.9197, 0.172), (-0.08394, 0.9419, -0.1998), (-0.007339, 0.8887, 0.254), (-0.3591, 0.846, 0.1462), (0.03883, 0.9464, -0.09704), (0.1848, 0.8806, 0.06986), (-0.246, 0.915, -0.1182), (-0.2304, 0.931, 0.08085), (-0.07425, 0.9684, -0.002583), (-0.0491, 0.8395, -0.3955), (-0.1646, 0.8396, 0.3372), (-0.2944, 0.8211, -0.1394), (0.3414, 0.8092, 0.03893), (0.5916, 0.6732, -0.005691), (0.1624, 0.8803, -0.301), (-0.1972, 0.919, -0.2125), (0.06841, 0.2222, 0.9242), (0.07319, 0.9058, 0.1659), (-0.02191, 0.9069, -0.2989), (0.1682, 0.05062, 1.007), (-0.2082, 0.2791, -0.6805), (0.4866, 0.2448, 0.8498), (-0.03007, 0.4692, 0.7042), (-0.243, 0.6348, 0.5182), (-0.2322, -0.09005, -0.8856), (-0.4492, -0.1421, -0.7073), (-0.6623, -0.06494, -0.4709), (-0.709, -0.1028, -0.296), (-0.6859, -0.2616, 0.4122), (-0.6369, -0.2517, -0.5374), (-0.7651, -0.2951, 0.1066), (-0.3085, -0.1888, 0.7781), (-0.6991, -0.4804, -0.3226), (-0.7294, -0.5324, 0.0486), (-0.4486, -0.2948, 0.6584), (-0.5658, -0.5171, -0.631), (-0.6533, -0.6533, -0.3827), (-0.6935, -0.6935, -0.1951), (-0.7071, -0.7071, 7.55e-08), (-0.6787, -0.6858, 0.1773), (-0.6299, -0.5753, 0.355), (-0.5515, -0.433, 0.5457), (-0.2574, -0.4054, -0.7937), (-0.3951, -0.5393, -0.6971), (-0.4617, -0.6899, -0.5556), (-0.5133, -0.7682, -0.3827), (-0.5449, -0.8155, -0.1951), (-0.5531, -0.8281, 9.212e-05), (-0.5048, -0.7676, 0.2188), (-0.4236, -0.7417, 0.4603), (-0.2775, -0.5982, -0.6844), (-0.3163, -0.7444, -0.5469), (-0.3512, -0.8402, -0.3802), (-0.3666, -0.8797, -0.1931), (-0.3552, -0.8725, -7.182e-05), (-0.3262, -0.8577, 0.1725), (-0.3097, -0.8434, 0.3261), (-0.1491, -0.2992, 0.8902), (-0.1353, -0.6431, -0.6616), (-0.1757, -0.7491, -0.514), (-0.1857, -0.8292, -0.3607), (-0.1815, -0.8917, -0.1896), (-0.1756, -0.9123, -0.003723), (-0.1712, -0.9075, 0.1825), (-0.1551, -0.8638, 0.3468), (-0.1606, -0.787, 0.5133), (-0.2471, -0.5594, 0.7173), (-0.04561, -0.6637, -0.6072), (-0.04163, -0.7458, -0.4926), (-0.02059, -0.8262, -0.3547), (-0.004432, -0.8745, -0.1815), (0.008565, -0.9038, 0.004784), (0.02178, -0.8885, 0.1925), (0.03073, -0.8543, 0.3738), (0.04627, -0.796, 0.5582), (-0.1087, -0.6787, 0.6936), (0.04292, -0.5112, -0.7412), (0.05019, -0.6505, -0.593), (0.1, -0.7266, -0.4907), (0.1571, -0.8369, -0.3656), (0.1795, -0.8512, -0.1708), (0.2119, -0.8721, 0.03132), (0.2154, -0.883, 0.2232), (0.2366, -0.8765, 0.4035), (0.1914, -0.8428, 0.5852), (0.1053, -0.7158, 0.7532), (0.1379, -0.3106, -0.8228), (0.1703, -0.598, -0.6098), (0.2416, -0.6832, -0.4847), (0.3125, -0.769, -0.3455), (0.3851, -0.8103, -0.1531), (0.4573, -0.8943, 0.5196), (0.2498, -0.6483, 0.8723), (0.03105, -0.3786, 0.9767), (0.3014, -0.5456, -0.5947), (0.3853, -0.6144, -0.473), (0.4577, -0.6849, -0.3149), (0.4585, -0.8687, 0.1023), (0.4331, -0.4644, -0.6223), (0.5597, -0.5365, -0.4681), (0.601, -0.6443, -0.2408), (0.8469, -0.713, 0.08239), (0.3562, -0.3023, -0.7689), (0.6956, -0.4381, -0.5036), (0.791, -0.6618, 0.5363), (0.1809, -0.2397, 1.079), (0.6177, -0.331, -0.6945), (0.7975, -0.309, -0.516), (0.8084, -0.4318, -0.3818), (0.9366, -0.4418, -0.1152), (1.075, -0.3774, 0.3238), (0.833, -0.1645, -0.5654), (0.9397, -0.2669, 0.6574), (0.728, -0.2136, 0.8975), (0.6321, 0.03058, -0.78), (0.8502, 0.06509, -0.5739), (0.9418, -0.09504, -0.3986), (0.8324, 0.01463, 0.805), (1.044, 0.1717, 0.5065), (0.3175, 0.2533, -0.8904), (0.8104, 0.2442, -0.5674), (0.9357, 0.2776, -0.279), (0.5541, 0.2962, -0.7693), (0.7299, 0.4878, -0.4692), (0.4808, 0.582, -0.6235), (0.7095, 0.6388, -0.1006), (0.5391, 0.721, -0.2801), (0.475, 0.7095, 0.09014), (0.08762, 0.2131, -0.8792), (0.215, 0.5793, -0.7149), (0.3216, 0.7838, -0.455), (0.09674, 0.8251, -0.4887), (0.2133, 0.8991, -0.09825), (0.1475, 0.831, 0.2362), (0.1982, 0.6808, 0.4248), (-0.04406, 0.3737, -0.7189), (-0.03241, 0.6095, -0.5771), (-0.006957, 0.9432, 0.08715), (-0.0158, 0.7858, 0.408), (-0.1217, 0.1428, -0.8411), (-0.1455, 0.9753, -0.09738), (-0.1751, 0.7372, -0.3508), (-0.2967, 0.8604, 0.2513), (-0.2457, 0.4369, -0.4946), (-0.3626, 0.5768, -0.1746), (-0.3697, 0.7619, 0.03729), (-0.4715, 0.4658, 0.06367), (-0.4659, 0.3166, -0.3092), (-0.445, 0.4487, 0.3059), (-0.4027, 0.1432, -0.6413), (-0.6273, 0.08883, -0.3741), (-0.5812, 0.286, -0.02504), (-0.5712, 0.2107, 0.2628), (-0.5138, 0.1367, 0.4508), (-0.3783, -0.04683, 0.7049), (-0.6613, 0.1257, -0.1465), (0.04216, -0.1348, -0.9296), (-0.5813, -0.03804, -0.5796), (-0.7078, -0.003994, 0.1147), (-0.655, -0.03406, 0.3623), (-0.5343, -0.1245, 0.564)], [], [(0, 371, 3), (0, 367, 1), (371, 0, 1), (1, 370, 375), (371, 1, 375), (367, 0, 3), (370, 1, 367), (2, 366, 36), (2, 364, 3), (366, 2, 3), (3, 371, 366), (364, 2, 36), (3, 364, 367), (37, 375, 10), (372, 35, 23), (7, 253, 259), (260, 7, 259), (7, 260, 16), (253, 7, 16), (35, 37, 23), (9, 375, 370), (9, 247, 10), (38, 5, 10), (5, 378, 10), (38, 6, 8), (4, 252, 257), (4, 253, 8), (252, 4, 8), (5, 250, 19), (6, 252, 8), (250, 5, 38), (6, 247, 249), (375, 9, 10), (247, 6, 38), (253, 4, 257), (8, 250, 38), (378, 37, 10), (10, 247, 38), (378, 5, 19), (247, 9, 370), (252, 6, 249), (28, 374, 108), (28, 108, 153), (27, 254, 261), (93, 27, 261), (27, 93, 95), (254, 27, 95), (13, 374, 28), (13, 380, 18), (374, 13, 18), (11, 380, 17), (11, 254, 18), (380, 11, 18), (380, 13, 28), (20, 19, 15), (20, 248, 26), (19, 20, 26), (26, 248, 30), (26, 379, 19), (248, 20, 15), (14, 380, 30), (14, 248, 17), (380, 14, 17), (12, 261, 17), (12, 248, 33), (261, 12, 33), (33, 260, 261), (33, 248, 16), (260, 33, 16), (254, 11, 17), (18, 254, 251), (374, 18, 251), (248, 14, 30), (254, 17, 261), (19, 34, 378), (15, 250, 16), (248, 15, 16), (250, 15, 19), (253, 16, 250), (248, 12, 17), (19, 379, 34), (366, 139, 140), (139, 368, 140), (365, 36, 140), (30, 380, 24), (379, 30, 24), (36, 366, 140), (21, 154, 150), (368, 21, 150), (21, 368, 151), (154, 21, 151), (140, 152, 146), (365, 140, 149), (140, 146, 149), (152, 140, 142), (29, 154, 151), (373, 29, 151), (29, 373, 153), (154, 29, 153), (22, 373, 31), (22, 379, 24), (373, 22, 24), (36, 365, 364), (372, 23, 31), (373, 28, 153), (35, 371, 37), (35, 372, 32), (371, 35, 32), (23, 378, 34), (142, 140, 150), (379, 22, 31), (24, 380, 28), (373, 24, 28), (25, 373, 151), (25, 372, 31), (373, 25, 31), (250, 8, 253), (23, 34, 31), (379, 31, 34), (32, 366, 371), (368, 32, 151), (366, 32, 139), (372, 25, 151), (378, 23, 37), (379, 26, 30), (37, 371, 375), (130, 104, 154), (154, 106, 150), (32, 368, 139), (32, 372, 151), (130, 154, 153), (106, 154, 104), (39, 179, 183), (184, 39, 183), (39, 184, 181), (179, 39, 181), (41, 332, 112), (337, 41, 112), (41, 337, 333), (98, 63, 109), (295, 294, 305), (294, 304, 305), (332, 41, 333), (40, 78, 91), (40, 295, 305), (78, 40, 305), (63, 98, 117), (101, 63, 117), (63, 101, 312), (63, 312, 109), (305, 109, 312), (305, 312, 78), (295, 40, 91), (329, 64, 77), (64, 321, 77), (285, 295, 94), (295, 286, 94), (294, 295, 285), (42, 103, 333), (97, 42, 333), (42, 97, 117), (103, 42, 117), (174, 171, 186), (344, 174, 186), (203, 340, 171), (172, 171, 340), (171, 343, 203), (43, 322, 318), (43, 314, 58), (322, 43, 58), (50, 376, 244), (50, 359, 52), (376, 50, 52), (44, 244, 51), (44, 262, 46), (244, 44, 46), (359, 50, 244), (52, 348, 53), (376, 52, 53), (60, 376, 53), (60, 59, 49), (376, 60, 49), (45, 339, 342), (45, 334, 59), (339, 45, 59), (46, 245, 244), (46, 262, 55), (245, 46, 55), (56, 296, 306), (56, 322, 58), (296, 56, 58), (47, 296, 57), (47, 262, 54), (296, 47, 54), (48, 262, 263), (48, 255, 55), (262, 48, 55), (49, 322, 306), (59, 60, 53), (322, 49, 59), (51, 376, 54), (262, 51, 54), (348, 52, 359), (53, 339, 59), (376, 51, 244), (306, 54, 376), (54, 306, 296), (262, 47, 57), (255, 48, 263), (249, 55, 255), (55, 249, 245), (262, 44, 51), (57, 296, 278), (270, 57, 278), (57, 270, 262), (314, 43, 318), (307, 58, 314), (58, 307, 296), (322, 56, 306), (376, 49, 306), (339, 53, 348), (334, 45, 342), (61, 322, 59), (61, 326, 322), (85, 110, 71), (61, 334, 70), (326, 61, 70), (62, 310, 316), (320, 62, 316), (62, 320, 75), (310, 62, 75), (84, 64, 329), (64, 84, 79), (321, 64, 79), (65, 324, 117), (98, 65, 117), (65, 98, 80), (324, 65, 80), (66, 116, 333), (66, 337, 123), (116, 66, 123), (67, 126, 211), (190, 67, 211), (67, 190, 122), (126, 67, 122), (374, 148, 108), (104, 130, 107), (108, 130, 153), (106, 104, 143), (143, 104, 107), (105, 115, 99), (100, 105, 99), (115, 105, 148), (148, 133, 108), (242, 143, 107), (243, 106, 143), (129, 242, 107), (105, 133, 148), (144, 128, 145), (143, 242, 144), (243, 143, 144), (107, 134, 129), (144, 145, 243), (127, 132, 242), (114, 127, 124), (210, 192, 209), (68, 184, 211), (338, 68, 211), (68, 338, 181), (184, 68, 181), (114, 125, 127), (212, 190, 213), (190, 188, 213), (347, 212, 233), (212, 347, 209), (122, 192, 119), (127, 125, 132), (132, 125, 210), (119, 192, 125), (125, 192, 210), (210, 354, 132), (216, 212, 209), (187, 208, 203), (343, 187, 203), (175, 340, 203), (341, 175, 203), (122, 190, 216), (122, 216, 192), (69, 330, 178), (181, 69, 178), (69, 181, 113), (330, 69, 113), (132, 144, 242), (216, 190, 212), (183, 341, 191), (191, 184, 183), (184, 191, 188), (188, 191, 213), (334, 61, 59), (71, 330, 113), (332, 71, 113), (286, 295, 91), (331, 70, 335), (70, 334, 335), (286, 95, 93), (251, 115, 148), (327, 70, 331), (70, 327, 326), (327, 331, 173), (328, 327, 173), (179, 177, 185), (176, 175, 341), (177, 179, 178), (340, 335, 180), (332, 85, 71), (74, 328, 77), (320, 74, 77), (330, 71, 110), (121, 241, 123), (72, 321, 81), (123, 241, 116), (321, 72, 76), (73, 303, 302), (73, 317, 82), (303, 73, 82), (75, 317, 310), (75, 320, 76), (317, 72, 81), (76, 320, 77), (321, 76, 77), (328, 74, 323), (329, 77, 328), (335, 340, 175), (176, 341, 183), (183, 185, 176), (185, 336, 176), (184, 188, 211), (321, 79, 83), (79, 110, 83), (323, 74, 319), (74, 320, 319), (76, 72, 75), (311, 80, 98), (109, 305, 304), (311, 109, 304), (109, 311, 98), (79, 330, 110), (330, 79, 84), (82, 311, 303), (82, 317, 81), (311, 82, 81), (80, 83, 324), (80, 311, 81), (83, 80, 81), (317, 73, 302), (81, 321, 83), (178, 84, 177), (179, 185, 183), (324, 83, 110), (84, 329, 177), (179, 181, 178), (330, 84, 178), (313, 78, 118), (277, 313, 99), (286, 91, 95), (72, 317, 75), (91, 277, 95), (101, 118, 312), (78, 312, 118), (236, 105, 100), (100, 239, 236), (313, 325, 99), (91, 78, 313), (91, 313, 277), (101, 117, 97), (325, 102, 131), (325, 313, 118), (325, 239, 100), (111, 241, 114), (120, 337, 112), (338, 113, 181), (211, 126, 338), (85, 332, 103), (85, 324, 110), (121, 120, 126), (122, 119, 121), (126, 122, 121), (324, 85, 103), (120, 121, 123), (92, 268, 87), (92, 269, 96), (268, 92, 96), (90, 285, 94), (90, 269, 88), (285, 90, 88), (86, 269, 94), (86, 93, 89), (269, 86, 89), (96, 260, 268), (96, 269, 89), (260, 96, 89), (87, 275, 276), (269, 87, 276), (275, 87, 268), (88, 269, 276), (284, 88, 276), (88, 284, 285), (269, 90, 94), (89, 261, 260), (93, 86, 94), (261, 89, 93), (94, 286, 93), (269, 92, 87), (251, 95, 277), (95, 251, 254), (241, 119, 114), (337, 66, 333), (325, 100, 99), (118, 101, 97), (115, 277, 99), (277, 115, 251), (117, 324, 103), (105, 134, 133), (148, 374, 251), (239, 325, 131), (106, 243, 150), (130, 133, 107), (133, 130, 108), (134, 107, 133), (134, 105, 236), (332, 333, 103), (338, 120, 112), (124, 111, 114), (118, 97, 102), (97, 333, 102), (131, 116, 241), (116, 131, 102), (177, 329, 182), (120, 338, 126), (325, 118, 102), (241, 121, 119), (185, 177, 182), (333, 116, 102), (236, 124, 129), (111, 239, 131), (239, 111, 124), (112, 332, 113), (338, 112, 113), (337, 120, 123), (241, 111, 131), (239, 124, 236), (125, 114, 119), (127, 129, 124), (127, 242, 129), (236, 129, 134), (128, 163, 358), (163, 128, 144), (132, 354, 144), (144, 354, 163), (128, 358, 145), (163, 354, 194), (351, 138, 158), (138, 165, 158), (358, 163, 194), (135, 158, 155), (135, 356, 136), (158, 135, 136), (136, 351, 158), (136, 356, 137), (351, 136, 137), (137, 356, 361), (229, 137, 361), (137, 229, 351), (356, 135, 155), (138, 350, 165), (138, 351, 170), (350, 138, 170), (141, 238, 234), (351, 141, 234), (141, 351, 229), (146, 152, 362), (140, 368, 150), (146, 223, 149), (238, 141, 229), (152, 147, 362), (365, 149, 223), (142, 243, 147), (145, 358, 230), (147, 243, 145), (147, 152, 142), (243, 142, 150), (223, 146, 362), (362, 147, 230), (230, 147, 145), (162, 227, 201), (365, 162, 201), (162, 365, 223), (198, 167, 160), (198, 349, 168), (167, 198, 168), (159, 350, 199), (159, 202, 189), (350, 159, 189), (166, 349, 165), (166, 200, 168), (349, 166, 168), (168, 344, 167), (200, 166, 165), (344, 168, 200), (157, 169, 174), (157, 344, 164), (169, 157, 164), (155, 349, 156), (356, 155, 156), (156, 355, 356), (156, 349, 161), (355, 156, 161), (349, 158, 165), (165, 350, 200), (160, 339, 161), (349, 160, 161), (161, 348, 355), (349, 155, 158), (339, 160, 167), (348, 161, 339), (349, 198, 160), (227, 162, 223), (234, 170, 351), (186, 342, 167), (344, 186, 167), (164, 346, 169), (170, 234, 199), (346, 164, 189), (342, 186, 171), (339, 167, 342), (344, 157, 174), (202, 159, 199), (346, 189, 202), (174, 343, 171), (343, 174, 169), (169, 346, 187), (350, 170, 199), (200, 350, 164), (342, 171, 172), (172, 340, 180), (342, 172, 180), (180, 334, 342), (334, 180, 335), (173, 336, 182), (328, 173, 182), (175, 336, 335), (336, 175, 176), (182, 329, 328), (182, 336, 185), (336, 173, 331), (341, 203, 208), (215, 187, 346), (343, 169, 187), (211, 188, 190), (189, 164, 350), (187, 345, 208), (191, 341, 208), (208, 345, 213), (213, 191, 208), (344, 200, 164), (192, 216, 209), (213, 345, 212), (215, 346, 205), (345, 215, 205), (210, 209, 206), (354, 210, 206), (197, 232, 347), (197, 205, 217), (232, 197, 217), (207, 206, 218), (207, 353, 195), (206, 207, 195), (196, 227, 220), (196, 357, 228), (227, 196, 228), (226, 231, 201), (226, 360, 235), (231, 226, 235), (228, 360, 227), (228, 357, 224), (360, 228, 224), (193, 238, 229), (193, 361, 235), (238, 193, 235), (194, 353, 222), (358, 194, 222), (223, 362, 227), (221, 360, 224), (221, 238, 235), (360, 221, 235), (237, 357, 222), (237, 353, 225), (357, 237, 225), (238, 221, 224), (235, 361, 231), (360, 226, 201), (219, 352, 224), (219, 357, 225), (352, 219, 225), (214, 222, 220), (214, 362, 230), (222, 214, 230), (233, 345, 205), (347, 233, 205), (204, 352, 234), (204, 238, 224), (352, 204, 224), (195, 354, 206), (195, 353, 194), (354, 195, 194), (230, 358, 222), (362, 214, 220), (360, 201, 227), (217, 205, 202), (217, 352, 232), (205, 197, 347), (232, 225, 218), (347, 218, 206), (232, 352, 225), (352, 217, 202), (199, 352, 202), (346, 202, 205), (345, 233, 212), (352, 199, 234), (353, 218, 225), (347, 206, 209), (345, 187, 215), (357, 219, 224), (353, 237, 222), (347, 232, 218), (357, 220, 222), (353, 207, 218), (362, 220, 227), (357, 196, 220), (238, 204, 234), (365, 201, 231), (231, 361, 364), (365, 231, 364), (361, 193, 229), (318, 326, 319), (322, 326, 318), (359, 244, 369), (348, 359, 355), (355, 240, 363), (355, 363, 356), (240, 369, 363), (240, 355, 359), (363, 367, 364), (369, 240, 359), (263, 264, 255), (255, 264, 256), (246, 247, 370), (369, 367, 363), (356, 363, 361), (258, 259, 253), (369, 370, 367), (369, 377, 370), (377, 246, 370), (377, 249, 246), (245, 249, 377), (296, 287, 278), (262, 270, 263), (255, 256, 252), (244, 245, 369), (326, 323, 319), (369, 245, 377), (296, 307, 297), (246, 249, 247), (249, 255, 252), (301, 317, 302), (310, 317, 301), (323, 327, 328), (331, 335, 336), (258, 267, 259), (259, 268, 260), (256, 265, 257), (257, 266, 258), (266, 273, 267), (267, 274, 268), (263, 270, 264), (264, 271, 265), (265, 272, 266), (272, 280, 273), (273, 281, 274), (274, 282, 275), (270, 278, 271), (271, 279, 272), (275, 283, 276), (283, 292, 284), (279, 288, 280), (284, 293, 285), (280, 289, 281), (281, 290, 282), (282, 291, 283), (278, 287, 279), (287, 297, 288), (291, 301, 292), (292, 302, 293), (288, 298, 289), (293, 303, 294), (289, 299, 290), (290, 300, 291), (300, 310, 301), (297, 307, 298), (298, 308, 299), (299, 309, 300), (303, 311, 304), (309, 316, 310), (307, 314, 308), (308, 315, 309), (315, 319, 316), (314, 318, 315), (256, 257, 252), (257, 258, 253), (267, 268, 259), (264, 265, 256), (265, 266, 257), (266, 267, 258), (273, 274, 267), (274, 275, 268), (270, 271, 264), (271, 272, 265), (272, 273, 266), (280, 281, 273), (281, 282, 274), (282, 283, 275), (278, 279, 271), (279, 280, 272), (283, 284, 276), (292, 293, 284), (288, 289, 280), (293, 294, 285), (289, 290, 281), (290, 291, 282), (291, 292, 283), (287, 288, 279), (297, 298, 288), (301, 302, 292), (302, 303, 293), (298, 299, 289), (303, 304, 294), (299, 300, 290), (300, 301, 291), (296, 297, 287), (307, 308, 298), (308, 309, 299), (309, 310, 300), (314, 315, 308), (315, 316, 309), (319, 320, 316), (318, 319, 315), (326, 327, 323), (363, 364, 361)])
me_sphere.polygons.foreach_set('use_smooth', [True] * 758)
me_sphere.use_remesh_preserve_volume = False
me_sphere.use_remesh_preserve_attributes = False
me_sphere.use_mirror_vertex_groups = False
me_sphere.update()
me_cube_001 = bpy.data.meshes.new('Cube.001')
me_cube_001.from_pydata([(-0.4143, -0.8437, -0.09717), (-0.5472, -0.7973, -0.2654), (-0.4598, -0.8266, -0.171), (-0.6268, -0.7427, -0.3694), (0.006811, -0.4668, 0.8781), (0.08188, -0.4326, 0.8295), (0.2204, -0.5352, 0.6466), (0.2179, -0.65, 0.5248), (-0.1545, -0.7944, 0.4451), (-0.07289, -0.8045, 0.4493), (-0.376, -0.8074, 0.4497), (-0.07054, -0.7445, 0.6267), (0.08066, -0.6006, 0.7175), (0.07673, -0.7123, 0.5939), (-0.1461, -0.7542, 0.6416), (0.07477, -0.772, 0.4168), (-0.2454, -0.8025, 0.4465), (-0.2297, -0.7611, 0.6528), (-0.2635, -0.6146, 0.891), (-0.1559, -0.4983, 0.9663), (-0.2323, -0.6664, 0.8287), (-0.4826, -0.7597, 0.651), (-0.07327, -0.6494, 0.8018), (-0.0709, -0.4836, 0.9155), (-0.1483, -0.6605, 0.8177), (-0.3163, -0.5767, 0.9492), (-0.4825, -0.6087, 0.9502), (-0.4546, -0.3948, 1.142), (-1.106, -0.7274, 0.1513), (-1.094, -0.7161, 0.3325), (-0.5599, -0.2529, 1.166), (-0.8522, -0.2567, 1.029), (-0.9466, -0.5363, 0.8662), (-0.6253, -0.5686, 1.07), (-0.8202, -0.6209, 0.9683), (-1.034, -0.576, 0.5931), (-0.8518, -0.5321, 0.9843), (-0.7344, -0.7579, 0.8265), (-0.9839, -0.8006, 0.4754), (-0.6815, -0.786, 0.6314), (-0.5819, -0.8472, 0.2988), (-0.8782, -0.8388, 0.4376), (-0.9664, -0.8803, 0.2925), (-0.7765, -0.869, 0.3059), (-0.4814, -0.8787, -0.03008), (-0.2657, -0.8502, 0.08552), (-0.4735, -0.8734, 0.09029), (-1.027, -0.8667, 0.1514), (-0.2666, -0.8442, -0.07958), (-0.6857, -0.8953, 0.1878), (-1.046, -0.7926, -0.01459), (-0.8987, -0.9343, -0.003624), (-0.9814, -0.9049, 0.09555), (-0.8034, -0.9548, 0.1), (-0.9672, -0.8648, -0.1239), (-0.7111, -0.9615, 0.004709), (-0.8034, -0.9481, -0.09579), (-0.2726, -0.8607, 0.002557), (-1.026, -0.7594, -0.2321), (-0.7048, -0.8629, -0.216), (-0.6145, -0.8936, -0.1108), (-0.804, -0.8285, -0.2934), (-0.8848, -0.9372, 0.1009), (-1.219, 0.138, -0.3778), (-0.625, 0.3922, 0.6724), (-0.5101, 0.4721, 0.4856), (-1.012, 0.4174, -0.1894), (-0.9365, 0.481, -0.1153), (-0.6429, 0.662, 0.07038), (-0.846, 0.6368, 0.1518), (-0.8956, -0.2388, 0.9969), (-0.6385, -0.4157, 1.16), (-0.7383, -0.4395, 1.11), (-1.144, -0.2668, 0.3738), (-1.129, -0.01213, 0.4872), (-1.057, -0.4403, 0.5679), (-1.147, -0.516, 0.2171), (-1.113, -0.6729, 0.1027), (-0.8869, -0.3517, 1.005), (-1.008, 0.2154, 0.5999), (-0.6033, -0.7175, 0.793), (-1.085, -0.5089, 0.4633), (-0.7408, -0.2197, 1.117), (-1.012, -0.03001, 0.7575), (-0.7054, -0.7138, 0.9265), (-1.078, -0.1281, 0.7278), (-0.9196, -0.4807, 0.9182), (-0.7169, 0.03334, 1.016), (-0.8867, 0.08476, 0.836), (-0.6487, -0.6657, 0.9926), (-1.055, -0.3848, 0.7509), (-0.496, 0.06326, 1.021), (-0.8394, -0.4349, 1.024), (-0.2921, -0.1696, 1.082), (-0.9551, -0.1599, 0.9356), (-0.6917, -0.1368, 1.108), (-0.8091, -0.04919, 0.9874), (-0.426, 0.2223, 0.8241), (-0.4338, 0.3925, 0.5947), (-0.7577, 0.6416, 0.2533), (-0.5249, 0.5638, 0.3448), (-0.7061, 0.2633, 0.8608), (-1.003, 0.4645, 0.3121), (-0.6715, 0.4056, -0.4728), (-1.084, 0.391, -0.2747), (-0.485, 0.6741, -0.2743), (-1.045, 0.4152, -0.03712), (-1.141, 0.1835, -0.08615), (-1.201, 0.1945, -0.357), (-1.238, -0.03001, -0.4368), (-1.196, -0.2052, -0.187), (-1.232, 0.1699, -0.5162), (-1.17, -0.2035, -0.6464), (-1.21, -0.2389, -0.3439), (-1.067, -0.6662, -0.4699), (-1.185, 0.08773, 0.112), (-1.186, -0.4659, -0.4697), (-0.9491, -0.1545, -0.613), (-1.095, -0.4446, -0.6209), (-1.217, -0.1111, -0.3212), (-1.192, -0.3912, -0.2817), (-0.9559, 0.1116, -0.6056), (-1.155, -0.5526, -0.3103), (-1.232, 0.0456, -0.5757), (-0.9566, -0.4653, -0.5821), (-1.044, -0.7851, -0.1026), (-1.25, -0.2769, -0.5138), (-0.6515, -0.7901, -0.2804), (-1.14, -0.5924, -0.4171), (-0.9403, -0.8376, -0.2319), (-1.1, -0.7003, -0.01565), (-0.9895, -0.6573, 0.6482), (-1.136, -0.4975, 0.3277), (-1.142, -0.5385, 0.1071), (-1.05, -0.6479, 0.5068), (-1.128, -0.6477, 0.2047), (-1.201, -0.08572, -0.07384), (-1.16, -0.3168, 0.3062), (-1.048, -0.7909, 0.4145), (-1.097, -0.2759, 0.6481), (-1.047, -0.2687, 0.8257), (-0.7635, -0.3387, 1.105), (-0.9511, -0.6215, 0.7758), (-0.7385, -0.6816, 1.008), (-0.9948, -0.4507, 0.8292), (-0.5408, -0.5948, 1.027), (-0.4851, -0.4998, 1.131), (-0.7483, -0.562, 1.062), (-0.6705, -0.2981, 1.15), (-0.7903, -0.7189, 0.888), (-0.7121, -0.7825, 0.7347), (-0.8989, -0.6232, 0.9042), (-1.101, -0.3728, 0.4436), (-0.9984, -0.7452, 0.567), (-0.5895, -0.7589, 0.667), (-0.9415, -0.04252, 0.8327), (-0.3603, -0.7657, 0.6558), (-0.4119, -0.5443, 1.007), (-0.8582, -0.7194, 0.7866), (-0.8797, -0.7449, 0.6725), (-0.974, -0.3157, 0.9411), (-0.2698, -0.3216, 1.101), (-1.175, -0.3752, 0.1924), (0.4234, -0.6328, 0.2965), (-1.205, -0.06337, 0.2233), (-0.4511, -0.8049, -0.2533), (-0.6154, -0.6722, -0.4415), (-0.4632, 0.3179, -0.6815), (-0.9761, 0.429, 0.5178), (-1.039, 0.441, 0.1313), (-1.112, -0.6812, -0.2323), (-0.7053, -0.9518, 0.08952), (0.1245, -0.04002, 0.7912), (0.4132, -0.2988, 0.6315), (0.1726, -0.8449, -0.00125), (0.001058, -0.8505, -0.1746), (-0.8667, -0.8715, 0.3408), (-0.889, -0.7603, -0.381), (-0.746, -0.05465, 1.082), (0.1846, 0.06198, 0.6334), (0.3242, -0.7646, 0.1541), (0.3407, -0.6257, 0.4138), (0.1523, -0.7731, 0.3337), (-0.6504, -0.7815, 0.5261), (-0.8323, 0.2219, 0.8093), (-0.1632, -0.3385, -0.7917), (-0.7122, -0.9425, -0.08605), (-1.109, -0.5737, -0.5636), (-1.186, -0.1606, 0.3074), (-0.8951, -0.9196, -0.1055), (-0.4828, -0.7222, 0.7623), (-0.6726, -0.8433, 0.2902), (-0.7555, -0.7895, 0.5839), (-0.9665, -0.9103, 0.2014), (-1.083, -0.8071, 0.09793), (-1.077, -0.01218, 0.6101), (-0.7921, 0.5883, 0.3842), (-0.5618, -0.512, 1.167), (-1.127, 0.1707, 0.3966), (-1.218, -0.06654, -0.6464), (-1.107, -0.624, 0.3921), (-1.216, -0.05078, 0.08327), (-1.202, 0.105, -0.2366), (-0.9674, -0.8494, 0.3827), (-1.135, 0.2655, 0.08884), (-1.017, -0.5042, 0.6793), (-0.4612, -0.8479, 0.2618), (-1.181, -0.01135, 0.3626), (-1.164, -0.3384, -0.1125), (-0.2558, -0.5156, 1.01), (-1.174, -0.3858, 0.07294), (-0.3385, -0.1632, -0.7917), (-0.151, -0.6211, -0.6211), (-0.3146, -0.463, -0.6819), (-0.3168, -0.6843, -0.4652), (-0.1632, -0.7917, -0.3385), (-0.4255, -0.425, -0.6476), (0.0002612, -0.8488, 0.1753), (-0.3472, -0.8087, -0.1642), (-0.1751, -0.8546, 0.001171), (-0.2253, 0.3146, 0.5971), (0.1451, -0.6387, 0.6307), (0.1558, -0.3356, 0.8026), (-0.1476, -0.7239, 0.7388), (-0.1642, -0.8036, 0.3464), (-0.3769, -0.6375, 0.8877), (-0.3299, -0.7939, 0.5613), (-0.3661, -0.8541, 0.1741), (-0.4974, -7.222e-05, -0.7319), (-0.6798, 0.6421, -0.08097), (-0.6389, 0.159, -0.6412), (-0.7901, 0.3938, -0.4701), (-0.7992, 0.08431, 0.9325), (-0.5438, -0.3602, 1.189), (-0.66, -0.162, -0.6671), (-0.7972, -0.8995, -0.1987), (-0.7953, -0.9119, 0.1989), (-0.4702, -0.3198, -0.6925), (-0.9168, -0.6123, -0.5274), (-0.6666, -0.4998, 1.134), (-0.8858, -0.7983, 0.5309), (-0.587, -0.8144, 0.421), (-0.6046, -0.92, 0.00386), (-0.8277, 0.5469, -0.1936), (-0.8443, -0.3174, -0.6039), (-0.4474, -0.6701, -0.4442), (-0.8174, -0.1617, 1.053), (-0.4778, -0.1526, -0.7135), (-0.522, -0.75, -0.353), (-0.789, -0.5151, -0.5443), (-0.4825, -0.7948, 0.5388), (-0.803, -0.1708, -0.6239), (0.001742, -0.7667, 0.5302), (0.005501, -0.5586, 0.8198), (0.4796, -0.7172, -0.005982), (-1.222, -0.3662, -0.6196), (-0.9926, -0.8868, -0.01374), (-1.082, -0.8087, 0.273), (-0.973, 0.08521, 0.7397), (-1.097, 0.01147, -0.6655), (-0.9498, 0.3004, -0.4901), (-0.8826, -0.0219, -0.5971), (-0.1753, 8.324e-10, -0.849), (-0.8079, 0.1955, -0.584), (-0.898, 0.5962, 0.2832), (-1.026, -0.7588, -0.3763), (-1.214, -0.1814, 0.1522), (-1.122, -0.1519, 0.5202), (-1.098, 0.3132, -0.1319), (-1.202, -0.2139, -0.03238), (-1.179, 0.1099, 0.2484), (-0.7217, 0.4935, -0.3492), (-1.159, 0.3162, -0.4065), (-0.7916, 0.6744, 0.01271), (-0.1615, -0.4052, 1.039), (-0.3385, 0.1632, -0.7917), (0.1712, -2.005e-05, -0.8469), (3.175e-06, 0.1754, -0.849), (-0.4749, 0.1511, -0.7093), (0.3324, 0.1626, -0.7888), (0.1662, 0.3529, -0.7933), (-0.1611, 0.3564, -0.7952), (0.003964, 0.5754, -0.6878), (-0.3654, 0.4603, -0.6632), (-0.1391, 0.5314, -0.7186), (-0.4236, 0.649, -0.4063), (-0.3922, -0.2171, 1.146), (-0.6347, -0.01741, 1.101), (0.01057, -0.1851, 0.9465), (-0.6827, 0.6492, 0.3436), (-0.2506, 0.2405, 0.7154), (-0.8937, 0.5126, 0.4886), (0.3956, -0.631, -0.4059), (-0.3272, 0.1016, 0.9164), (0.3917, -0.4112, -0.6226), (-0.224, -0.05639, 0.9983), (-0.3785, 0.5316, 0.2678), (0.4757, 0.002011, 0.1304), (0.1602, 0.2358, 0.4284), (-0.1789, 0.6739, -0.3313), (0.3785, 0.4117, -0.6284), (-0.3063, 0.6707, -0.1334), (-0.0209, 0.6368, -0.485), (-1.027, 0.3002, 0.4773), (-0.2407, 0.6193, 0.01376), (0.3409, -0.4225, 0.628), (-0.151, -0.4748, -0.7092), (-0.1632, -0.1632, -0.8212), (-0.1548, 0.6579, -0.4672), (-0.6057, 0.6805, 0.2216), (-0.922, 0.3136, 0.6563), (-1.087, 0.3327, 0.2492), (-0.5761, -0.1456, 1.142), (0.153, -0.4752, -0.7102), (0.1668, -0.1636, -0.823), (0.1651, 0.1635, -0.822), (0.1618, 0.5051, -0.7142), (0.1106, 0.6034, -0.4678), (0.4086, -0.1426, -0.6748), (0.4105, 0.1423, -0.6826), (0.4753, 0.1271, -0.4105), (0.5074, -0.1334, -0.3999), (0.4871, 0.1148, -0.1611), (-0.151, -0.7092, -0.4748), (0.151, -0.7092, -0.4748), (-0.5724, -0.845, -0.1779), (-0.5769, -0.88, 0.1766), (0.5902, -0.4635, -0.1337), (0.4744, -0.7082, -0.1515), (0.5462, -0.1527, -0.14), (-0.1503, -0.5915, 0.8941), (-0.1603, -0.1876, 1.041), (-0.1632, 0.1632, -0.8212), (0.3944, 0.3404, -0.1865), (0.1641, -0.1699, 0.8312), (-0.5839, 0.1571, 0.9653), (-0.4786, 0.6988, -0.1429), (-0.1035, 0.4525, 0.3083), (-0.4448, 0.608, 0.144), (-0.06681, 0.301, 0.5383), (-0.1574, 0.1264, 0.7993), (-0.1234, 0.6403, -0.1775), (0.02549, 0.08867, 0.7296), (-0.1451, -0.7834, 0.5434), (-0.1632, -0.8216, -0.1631), (-0.1614, -0.8337, 0.1671), (0.1647, -0.8235, -0.1623), (0.1553, -0.4894, 0.7219), (0.1635, -0.8148, 0.1653), (0.1502, -0.7189, 0.4784), (0.4537, -0.6823, 0.1474), (0.6167, -0.4504, 0.1387), (0.4121, -0.1593, 0.6411), (0.5423, -0.1629, 0.1193), (0.5065, -0.1459, 0.332), (0.2761, 0.05149, 0.5331), (0.4311, 0.02242, 0.2918), (0.4551, 0.1166, 0.03344), (0.391, 0.2667, -0.01089), (0.2259, 0.4884, -0.2143), (0.1616, 0.4391, 0.01625), (0.01663, 0.5339, 0.01977), (0.2005, 0.2878, 0.287), (0.4113, 0.4671, -0.4949), (0.4668, -0.4813, 0.4605), (0.4645, -0.4976, -0.4854), (-0.6695, 0.5119, 0.5144), (-0.5316, 0.5373, -0.4698), (-0.555, -0.6657, 0.8876), (-0.5574, -0.5576, -0.5627), (0.3024, -0.5989, -0.5991), (0.0, -0.6432, -0.6432), (-0.3026, -0.5996, -0.5996), (-0.3148, -0.7321, 0.7596), (-0.0003248, -0.6975, 0.7043), (0.2855, -0.5811, 0.5713), (0.4408, 0.2721, -0.5497), (0.45, -0.0003136, -0.5629), (0.4671, -0.2796, -0.535), (0.5643, -0.5926, -0.2901), (0.6161, -0.6261, -0.007904), (0.5414, -0.5448, 0.2809), (0.5205, -0.2818, 0.5214), (0.4123, -0.05122, 0.4798), (0.2863, 0.1516, 0.3775), (-0.2989, 0.6078, -0.5993), (0.2825, 0.5581, -0.5944), (0.3281, 0.4878, -0.3699), (0.2748, 0.4054, -0.1021), (0.239, 0.3304, 0.1374), (0.04081, 0.3487, 0.3813), (-0.1643, 0.38, 0.4627), (-0.3544, 0.4435, 0.4619), (-0.6453, -0.3275, -0.6554), (-0.6644, 0.001655, -0.6681), (-0.6213, 0.3177, -0.5963), (-0.6403, 0.6454, -0.2265), (-0.8058, 0.387, 0.7173), (-0.7584, -0.8254, 0.4127), (-0.8056, -0.9747, 0.006108), (-0.7317, -0.7355, -0.3858), (-0.3654, -0.4295, 1.095), (-0.5138, 0.3397, 0.7309), (0.1165, 0.175, 0.5597), (0.3059, -0.3158, 0.7418), (0.0085, -0.3758, 0.937), (-0.4081, -0.03055, 1.077), (-0.05915, 0.2082, 0.6484), (0.2528, -0.05101, 0.7076), (-0.002352, -0.02908, 0.8912), (0.3189, -0.3247, -0.7598), (0.3238, 0.3289, -0.7629), (-0.3265, 0.3329, -0.7655), (-0.3264, -0.3264, -0.764), (3.347e-06, -0.3507, -0.8194), (0.3425, -4.01e-05, -0.8153), (0.005465, 0.3722, -0.823), (-0.3507, 0.0, -0.8194), (7.075e-07, 1.665e-09, -0.8785), (0.3267, -0.7643, -0.3263), (-0.3297, -0.7678, -0.3287), (-0.3458, -0.8205, 0.3495), (0.3053, -0.7212, 0.3124), (0.3432, -0.8084, -0.004057), (7.107e-06, -0.8195, -0.3507), (-0.3701, -0.8667, 0.003943), (-0.0006947, -0.8251, 0.3552), (0.002109, -0.8815, 0.001557), (0.4593, 0.2519, -0.2931), (0.5517, -0.2968, -0.2692), (0.5744, -0.2987, 0.2737), (0.3564, 0.194, 0.1917), (0.5099, -0.004219, -0.291), (0.578, -0.3341, -0.004479), (0.5125, -0.02237, -0.03323), (-0.3296, 0.7029, -0.322), (0.1965, 0.5527, -0.3406), (0.03865, 0.4661, 0.1408), (-0.5216, 0.6474, 0.02529), (-0.04541, 0.6423, -0.3426), (0.07345, 0.5602, -0.1441), (-0.1329, 0.5515, 0.1436), (-0.07644, 0.5999, -0.05025), (-1.081, -0.3132, -0.6795), (-0.9785, 0.4196, -0.3416), (-1.153, -0.5144, -0.1098), (-1.07, 0.1914, -0.6354), (-0.9354, 0.5687, 0.02031), (-1.093, 0.1174, 0.5436), (-1.192, 0.06713, -0.0267)], [], [(3, 400, 166), (248, 3, 166), (3, 248, 127), (400, 3, 127), (0, 218, 425), (0, 44, 2), (218, 0, 2), (1, 248, 165), (325, 1, 165), (1, 325, 127), (248, 1, 127), (2, 325, 165), (44, 0, 425), (325, 2, 44), (177, 61, 129), (61, 235, 129), (325, 44, 60), (4, 405, 23), (4, 253, 5), (405, 4, 5), (253, 4, 23), (347, 5, 253), (5, 347, 222), (405, 5, 222), (6, 347, 221), (375, 6, 221), (6, 375, 305), (347, 6, 305), (7, 375, 221), (349, 7, 221), (7, 349, 181), (375, 7, 181), (15, 349, 252), (426, 15, 252), (15, 426, 182), (349, 15, 182), (8, 343, 16), (8, 224, 9), (343, 8, 9), (9, 426, 252), (343, 9, 252), (224, 8, 16), (226, 10, 16), (426, 9, 224), (10, 250, 241), (421, 10, 241), (250, 10, 226), (16, 343, 226), (10, 421, 16), (11, 343, 252), (11, 374, 14), (343, 11, 14), (12, 347, 253), (374, 12, 253), (12, 374, 221), (347, 12, 221), (13, 374, 252), (349, 13, 252), (13, 349, 221), (374, 13, 221), (374, 11, 252), (14, 223, 17), (343, 14, 17), (156, 226, 17), (16, 421, 224), (373, 156, 17), (343, 17, 226), (223, 14, 374), (373, 17, 223), (21, 250, 156), (190, 21, 156), (21, 190, 154), (250, 21, 154), (24, 223, 22), (24, 330, 20), (223, 24, 20), (18, 330, 25), (18, 225, 20), (330, 18, 20), (19, 274, 209), (19, 330, 23), (274, 19, 23), (225, 18, 25), (373, 20, 225), (20, 373, 223), (330, 24, 22), (22, 374, 253), (330, 22, 253), (374, 22, 223), (23, 405, 274), (330, 19, 209), (23, 330, 253), (218, 2, 165), (209, 25, 330), (25, 209, 157), (225, 25, 157), (26, 368, 225), (157, 26, 225), (26, 157, 145), (368, 26, 145), (27, 233, 146), (401, 27, 146), (27, 401, 286), (233, 27, 286), (30, 312, 148), (233, 30, 148), (30, 233, 286), (28, 194, 257), (135, 28, 257), (28, 135, 77), (194, 28, 77), (29, 257, 138), (200, 29, 138), (29, 200, 135), (257, 29, 135), (312, 30, 286), (233, 71, 197), (71, 239, 197), (31, 78, 141), (246, 31, 141), (239, 33, 197), (33, 145, 197), (72, 239, 71), (31, 246, 70), (78, 31, 70), (92, 78, 86), (78, 160, 86), (141, 72, 71), (147, 33, 239), (33, 147, 89), (92, 36, 147), (145, 33, 89), (36, 92, 86), (32, 144, 142), (151, 32, 142), (32, 151, 86), (144, 32, 86), (36, 151, 34), (151, 36, 86), (84, 37, 80), (37, 150, 80), (149, 84, 143), (84, 89, 143), (36, 34, 147), (34, 151, 149), (143, 34, 149), (34, 143, 147), (35, 134, 131), (205, 35, 131), (35, 205, 81), (134, 35, 81), (149, 37, 84), (37, 149, 158), (150, 37, 158), (39, 150, 192), (183, 39, 192), (38, 153, 138), (203, 38, 138), (38, 203, 240), (153, 38, 240), (39, 183, 154), (150, 39, 154), (241, 183, 398), (183, 192, 398), (40, 241, 191), (326, 40, 191), (40, 326, 206), (241, 40, 206), (41, 176, 398), (240, 41, 398), (41, 240, 203), (176, 41, 203), (58, 170, 265), (129, 58, 265), (42, 203, 257), (193, 42, 257), (42, 193, 176), (203, 42, 176), (43, 236, 191), (398, 43, 191), (43, 398, 176), (236, 43, 176), (49, 326, 191), (236, 49, 191), (47, 193, 257), (47, 194, 52), (193, 47, 52), (57, 425, 48), (57, 219, 45), (425, 57, 45), (49, 236, 171), (325, 60, 59), (60, 186, 59), (44, 242, 60), (44, 425, 46), (242, 44, 46), (45, 345, 227), (425, 45, 227), (219, 57, 48), (345, 45, 219), (46, 326, 242), (46, 425, 227), (326, 46, 227), (48, 344, 219), (48, 425, 218), (344, 48, 218), (326, 49, 171), (60, 242, 186), (58, 129, 125), (127, 59, 61), (59, 235, 61), (170, 58, 125), (50, 256, 194), (130, 50, 194), (50, 130, 125), (256, 50, 125), (51, 256, 189), (51, 399, 62), (256, 51, 62), (194, 47, 257), (52, 256, 62), (193, 52, 62), (53, 399, 171), (53, 236, 62), (399, 53, 62), (54, 129, 189), (256, 54, 189), (54, 256, 125), (129, 54, 125), (55, 399, 186), (242, 55, 186), (55, 242, 171), (399, 55, 171), (56, 399, 189), (235, 56, 189), (56, 235, 186), (399, 56, 186), (235, 59, 186), (325, 59, 127), (400, 61, 177), (61, 400, 127), (236, 53, 171), (193, 62, 236), (256, 52, 194), (399, 51, 189), (402, 64, 101), (64, 397, 101), (63, 202, 108), (111, 63, 108), (63, 111, 109), (202, 63, 109), (446, 111, 272), (111, 446, 259), (446, 121, 259), (121, 261, 259), (123, 111, 259), (64, 366, 397), (64, 402, 98), (366, 64, 98), (65, 392, 100), (366, 65, 100), (65, 366, 98), (392, 65, 98), (66, 444, 104), (66, 106, 67), (444, 66, 67), (67, 243, 444), (106, 66, 104), (67, 106, 447), (243, 67, 447), (68, 229, 273), (289, 196, 366), (196, 291, 366), (309, 68, 273), (68, 309, 438), (229, 68, 438), (169, 106, 204), (106, 268, 204), (69, 273, 447), (264, 69, 447), (69, 264, 99), (273, 69, 99), (368, 80, 190), (80, 154, 190), (70, 246, 94), (160, 70, 94), (70, 160, 78), (148, 71, 233), (71, 148, 141), (72, 147, 239), (72, 141, 92), (147, 72, 92), (73, 152, 267), (188, 73, 267), (73, 188, 137), (152, 73, 137), (74, 195, 448), (207, 74, 448), (74, 207, 267), (195, 74, 267), (75, 152, 81), (205, 75, 81), (75, 205, 139), (152, 75, 139), (207, 164, 188), (164, 266, 188), (76, 135, 132), (162, 76, 132), (76, 162, 133), (135, 76, 133), (133, 77, 135), (77, 133, 130), (194, 77, 130), (141, 78, 92), (85, 94, 155), (85, 139, 140), (94, 85, 140), (83, 85, 155), (200, 81, 132), (81, 152, 132), (139, 267, 152), (79, 310, 303), (158, 159, 150), (448, 79, 303), (79, 448, 258), (310, 79, 258), (142, 131, 159), (131, 153, 159), (80, 150, 154), (80, 368, 84), (134, 81, 200), (82, 246, 141), (82, 148, 95), (246, 82, 95), (84, 368, 89), (331, 93, 161), (93, 286, 161), (83, 258, 195), (258, 83, 155), (295, 93, 331), (93, 295, 406), (286, 93, 406), (143, 89, 147), (267, 85, 195), (85, 267, 139), (86, 160, 144), (87, 287, 335), (232, 87, 335), (87, 232, 178), (287, 87, 178), (88, 258, 155), (232, 88, 155), (88, 232, 184), (258, 88, 184), (89, 368, 145), (90, 140, 139), (205, 90, 139), (90, 205, 144), (140, 90, 144), (95, 312, 178), (246, 95, 178), (148, 82, 141), (312, 95, 148), (155, 94, 96), (94, 246, 96), (94, 140, 160), (91, 406, 293), (335, 91, 293), (91, 335, 287), (406, 91, 287), (195, 85, 83), (146, 145, 157), (96, 246, 178), (232, 96, 178), (96, 232, 155), (406, 312, 286), (312, 406, 287), (368, 190, 225), (97, 402, 335), (293, 97, 335), (97, 293, 290), (402, 97, 290), (98, 402, 220), (392, 98, 220), (397, 184, 101), (184, 232, 101), (340, 293, 295), (293, 406, 295), (310, 184, 397), (99, 264, 196), (309, 99, 196), (309, 289, 100), (338, 309, 100), (99, 309, 273), (168, 291, 102), (291, 196, 264), (102, 291, 264), (296, 100, 392), (391, 392, 220), (339, 391, 220), (100, 289, 366), (100, 296, 338), (101, 335, 402), (335, 101, 232), (168, 310, 291), (338, 438, 309), (310, 397, 291), (303, 168, 102), (311, 102, 169), (102, 264, 169), (447, 273, 243), (102, 311, 303), (447, 106, 169), (273, 229, 243), (229, 396, 243), (103, 271, 367), (395, 103, 367), (103, 395, 231), (271, 103, 231), (272, 104, 444), (104, 272, 268), (106, 104, 268), (105, 396, 336), (435, 105, 336), (260, 444, 231), (263, 260, 231), (105, 435, 285), (229, 438, 336), (396, 105, 285), (444, 260, 272), (108, 202, 272), (268, 272, 202), (259, 112, 199), (112, 259, 117), (443, 112, 117), (107, 268, 202), (449, 107, 202), (109, 119, 202), (107, 449, 204), (268, 107, 204), (199, 123, 259), (108, 272, 111), (123, 109, 111), (126, 109, 199), (109, 123, 199), (109, 113, 119), (113, 109, 126), (113, 120, 110), (119, 113, 110), (255, 112, 443), (110, 208, 269), (208, 110, 120), (112, 255, 126), (110, 269, 136), (136, 202, 119), (199, 112, 126), (119, 110, 136), (120, 113, 126), (114, 187, 238), (265, 114, 238), (114, 265, 128), (187, 114, 128), (115, 449, 201), (270, 115, 201), (115, 270, 204), (449, 115, 204), (255, 116, 126), (251, 117, 261), (117, 259, 261), (116, 255, 187), (128, 116, 187), (122, 116, 128), (116, 122, 120), (126, 116, 120), (118, 187, 255), (443, 118, 255), (118, 443, 124), (244, 117, 251), (117, 244, 443), (187, 118, 124), (445, 120, 122), (124, 238, 187), (208, 120, 445), (121, 263, 261), (121, 446, 260), (263, 121, 260), (122, 170, 445), (170, 122, 128), (124, 249, 238), (124, 443, 244), (170, 128, 265), (249, 124, 244), (170, 125, 130), (129, 265, 177), (189, 129, 235), (176, 193, 236), (130, 445, 170), (445, 130, 133), (210, 133, 162), (269, 208, 210), (208, 445, 210), (137, 132, 152), (153, 131, 134), (205, 131, 142), (136, 449, 202), (136, 269, 201), (449, 136, 201), (200, 132, 135), (153, 134, 138), (133, 210, 445), (162, 132, 137), (137, 188, 162), (138, 257, 203), (134, 200, 138), (159, 153, 240), (266, 162, 188), (159, 158, 142), (142, 144, 205), (159, 240, 192), (158, 149, 151), (142, 158, 151), (140, 144, 160), (146, 157, 401), (192, 150, 159), (197, 145, 146), (146, 233, 197), (250, 154, 183), (156, 250, 226), (156, 373, 190), (401, 157, 209), (401, 161, 286), (161, 401, 274), (331, 161, 274), (401, 209, 274), (162, 266, 210), (163, 422, 350), (163, 381, 181), (422, 163, 181), (180, 423, 350), (422, 180, 350), (206, 421, 241), (206, 326, 227), (448, 198, 207), (164, 270, 201), (266, 164, 201), (165, 420, 218), (166, 245, 248), (166, 400, 249), (369, 166, 249), (166, 369, 245), (167, 395, 283), (412, 167, 283), (167, 412, 278), (395, 167, 278), (311, 169, 204), (180, 422, 348), (364, 181, 381), (381, 163, 350), (423, 180, 348), (326, 171, 242), (185, 413, 307), (414, 185, 307), (185, 414, 306), (413, 185, 306), (310, 168, 303), (172, 408, 342), (409, 172, 342), (172, 409, 334), (408, 172, 334), (173, 382, 352), (404, 173, 352), (173, 404, 305), (382, 173, 305), (174, 423, 348), (427, 174, 348), (174, 427, 346), (423, 174, 346), (175, 424, 346), (427, 175, 346), (175, 427, 344), (424, 175, 344), (177, 265, 238), (400, 177, 238), (178, 312, 287), (179, 408, 355), (403, 179, 355), (179, 403, 342), (408, 179, 342), (375, 181, 364), (422, 181, 349), (182, 422, 349), (182, 426, 348), (422, 182, 348), (305, 404, 347), (398, 191, 241), (250, 183, 241), (184, 310, 258), (188, 267, 207), (373, 225, 190), (398, 192, 240), (448, 195, 258), (421, 206, 227), (309, 196, 289), (198, 311, 270), (198, 448, 303), (311, 198, 303), (311, 204, 270), (266, 201, 269), (270, 164, 207), (447, 169, 264), (198, 270, 207), (210, 266, 269), (211, 417, 307), (413, 211, 307), (211, 413, 247), (417, 211, 247), (212, 371, 323), (372, 212, 323), (212, 372, 306), (371, 212, 306), (213, 413, 306), (213, 372, 216), (413, 213, 216), (214, 372, 323), (420, 214, 323), (214, 420, 245), (372, 214, 245), (215, 424, 344), (420, 215, 344), (215, 420, 323), (424, 215, 323), (372, 213, 306), (369, 216, 372), (216, 369, 237), (413, 216, 237), (217, 427, 348), (426, 217, 348), (217, 426, 345), (427, 217, 345), (218, 420, 344), (420, 165, 248), (219, 427, 345), (427, 219, 344), (220, 402, 290), (339, 220, 290), (340, 290, 293), (404, 222, 347), (222, 404, 334), (405, 222, 334), (224, 421, 345), (426, 224, 345), (421, 227, 345), (228, 394, 278), (228, 417, 247), (394, 228, 247), (396, 229, 336), (230, 395, 278), (394, 230, 278), (230, 394, 263), (395, 230, 263), (231, 444, 271), (231, 395, 263), (234, 393, 251), (234, 394, 247), (243, 396, 271), (237, 393, 247), (413, 237, 247), (400, 238, 249), (420, 248, 245), (244, 393, 249), (444, 243, 271), (394, 234, 251), (251, 261, 394), (446, 272, 260), (393, 244, 251), (245, 369, 372), (393, 237, 369), (417, 228, 278), (369, 249, 393), (393, 234, 247), (254, 380, 350), (423, 254, 350), (254, 423, 328), (380, 254, 328), (292, 419, 370), (407, 290, 340), (290, 407, 339), (284, 385, 282), (390, 337, 391), (364, 305, 375), (305, 364, 382), (412, 283, 284), (394, 261, 263), (262, 417, 332), (418, 262, 332), (262, 418, 307), (417, 262, 307), (337, 441, 296), (304, 438, 338), (367, 271, 396), (274, 405, 331), (275, 412, 332), (275, 417, 278), (412, 275, 278), (276, 418, 315), (415, 276, 315), (276, 415, 314), (418, 276, 314), (277, 416, 315), (418, 277, 315), (277, 418, 332), (416, 277, 332), (417, 275, 332), (279, 411, 319), (415, 279, 319), (279, 415, 315), (411, 279, 315), (356, 354, 353), (354, 430, 353), (280, 416, 316), (411, 280, 316), (280, 411, 315), (416, 280, 315), (281, 416, 332), (281, 412, 284), (416, 281, 284), (282, 302, 317), (282, 416, 284), (302, 282, 308), (367, 283, 395), (283, 367, 385), (412, 281, 332), (283, 385, 284), (416, 282, 316), (285, 435, 385), (367, 285, 385), (285, 367, 396), (288, 405, 334), (409, 288, 334), (288, 409, 331), (405, 288, 331), (366, 291, 397), (365, 292, 370), (292, 365, 379), (419, 292, 379), (294, 410, 378), (365, 294, 378), (295, 409, 340), (409, 295, 331), (294, 365, 370), (392, 337, 296), (410, 294, 370), (442, 441, 361), (358, 357, 322), (342, 407, 340), (409, 342, 340), (357, 434, 322), (297, 434, 357), (356, 297, 357), (297, 356, 353), (434, 297, 353), (337, 390, 437), (441, 337, 437), (390, 339, 403), (435, 301, 341), (301, 435, 336), (438, 301, 336), (298, 403, 384), (362, 298, 384), (298, 362, 390), (403, 298, 390), (299, 435, 341), (439, 299, 341), (299, 439, 308), (435, 299, 308), (300, 411, 386), (363, 300, 386), (300, 363, 376), (411, 300, 376), (441, 304, 338), (387, 363, 386), (436, 387, 386), (317, 386, 282), (385, 308, 282), (386, 316, 282), (302, 439, 317), (442, 304, 441), (439, 302, 308), (304, 442, 341), (339, 390, 391), (361, 437, 360), (440, 361, 360), (338, 296, 441), (341, 442, 440), (439, 341, 440), (341, 301, 304), (301, 438, 304), (339, 407, 403), (440, 436, 439), (306, 414, 371), (307, 418, 414), (322, 428, 358), (358, 333, 388), (333, 358, 428), (431, 357, 358), (308, 385, 435), (357, 431, 356), (354, 356, 383), (313, 414, 410), (370, 313, 410), (313, 370, 371), (414, 313, 371), (410, 314, 415), (314, 410, 414), (418, 314, 414), (316, 386, 411), (317, 439, 436), (386, 317, 436), (318, 415, 377), (378, 318, 377), (318, 378, 410), (415, 318, 410), (376, 319, 411), (319, 376, 377), (415, 319, 377), (320, 432, 377), (376, 320, 377), (320, 376, 428), (432, 320, 428), (321, 432, 429), (378, 321, 429), (321, 378, 377), (432, 321, 377), (322, 434, 432), (428, 322, 432), (424, 323, 371), (324, 424, 371), (370, 324, 371), (324, 370, 419), (424, 324, 419), (327, 433, 380), (379, 327, 380), (327, 379, 429), (433, 327, 429), (328, 423, 419), (379, 328, 419), (328, 379, 380), (329, 434, 433), (429, 329, 433), (329, 429, 432), (434, 329, 432), (387, 333, 428), (333, 387, 388), (334, 404, 408), (337, 392, 391), (342, 403, 407), (419, 346, 424), (346, 419, 423), (381, 350, 380), (351, 433, 430), (381, 351, 430), (351, 381, 380), (433, 351, 380), (352, 408, 404), (352, 382, 383), (408, 352, 383), (353, 430, 433), (434, 353, 433), (382, 354, 383), (354, 382, 430), (355, 408, 383), (384, 355, 383), (355, 384, 403), (384, 356, 431), (356, 384, 383), (389, 358, 388), (358, 389, 431), (359, 440, 388), (387, 359, 388), (359, 387, 436), (440, 359, 436), (389, 360, 437), (360, 389, 388), (440, 360, 388), (437, 361, 441), (442, 361, 440), (387, 428, 363), (378, 429, 365), (381, 430, 364), (384, 431, 362), (389, 437, 362), (428, 376, 363), (429, 379, 365), (430, 382, 364), (431, 389, 362), (437, 390, 362)])
me_cube_001.polygons.foreach_set('use_smooth', [True] * 896)
me_cube_001.use_remesh_preserve_volume = False
me_cube_001.use_remesh_preserve_attributes = False
me_cube_001.use_mirror_vertex_groups = False
me_cube_001.update()
me_cube = bpy.data.meshes.new('Cube')
me_cube.from_pydata([(-0.5146, 0.7631, 0.5013), (-0.3725, 0.9038, 0.2718), (-0.2555, 0.8686, 0.9018), (-0.3419, 0.8606, 0.454), (0.4959, 0.4094, 1.18), (-0.4686, 0.3983, 1.126), (0.8728, 0.8121, 0.8932), (0.8457, 0.05514, 1.039), (-0.6052, 0.5784, 0.732), (-0.8074, -0.01263, 0.8799), (-0.8706, -0.1315, 0.7168), (0.2701, 0.947, 0.5365), (-0.1749, 0.9973, 0.2826), (0.6503, -1.206, -0.1703), (0.002143, -1.107, -0.7697), (0.3873, -1.309, -0.1997), (0.01114, -1.284, 0.3332), (-0.591, -1.114, -0.1982), (-0.9639, -0.2891, 0.5148), (0.5307, -0.4216, -0.9676), (-0.004621, 1.08, -0.5045), (0.1247, -1.3, -0.01614), (-0.8526, -0.3613, 0.738), (-0.7392, -1.038, 0.3681), (0.9106, 0.9426, 0.2996), (-1.109, -0.04657, -0.4431), (0.2666, 0.9483, -0.05071), (0.606, 0.9577, -0.6148), (0.1389, -1.085, -0.7598), (0.1125, -1.174, 0.755), (-0.0996, -1.208, -0.3864), (-0.1605, -1.208, 0.5638), (-1.15, -0.3503, -0.2027), (0.001363, -1.213, -0.4342), (-0.9244, -0.8575, -0.4698), (-1.002, -0.2876, -0.6161), (0.007535, -1.291, 0.2557), (-1.001, -0.7008, -0.1942), (0.001226, -1.23, -0.348), (-0.9868, -0.6196, -0.6443), (-0.3273, -0.1985, 1.179), (-0.1314, -1.07, -0.7858), (0.9525, 0.6239, -0.6285), (0.5019, 0.5948, -0.9743), (0.5568, 1.031, 0.381), (-0.0009085, 0.236, 1.179), (0.001181, -1.255, -0.1899), (0.02283, -1.208, 0.6483), (0.2969, -1.338, 0.146), (-0.5057, 0.02784, 1.202), (-0.1602, -0.5999, -1.012), (0.8731, 0.8449, -0.3979), (1.157, -0.3514, -0.1971), (0.2176, -1.264, 0.5788), (-0.08969, -1.266, 0.2812), (0.9555, -0.4045, 0.8184), (-0.9838, -0.01274, 0.3895), (0.2859, 0.9832, -0.6299), (0.4494, 0.8703, -0.8607), (-0.01394, 0.8877, -0.796), (0.3774, 0.9778, -0.3262), (0.8744, 0.4427, -0.9267), (0.1091, 1.098, 0.3316), (-0.07464, -1.164, -0.6887), (-0.3228, -0.6261, 1.128), (0.0, 0.5559, 1.171), (1.002, -0.2876, -0.6161), (1.126, -0.4012, 0.5184), (-0.002143, 0.6908, 0.9319), (-0.1168, -1.256, -0.02523), (0.01724, -1.262, 0.4545), (0.01384, -1.067, 0.9176), (0.01615, 0.9569, 0.6407), (0.901, 0.2293, -0.9014), (0.6041, 0.2372, -1.014), (0.00259, -1.277, -0.01964), (1.105, 0.2474, 0.1865), (1.109, -0.04657, -0.4431), (-0.2763, -1.239, 0.1232), (0.91, -0.8442, -0.4502), (0.6177, -1.357, 0.2587), (-8.161e-05, -1.172, -0.6672), (0.7507, -0.2633, -0.9049), (0.1566, -0.8322, -0.9423), (-0.4145, -0.7848, -0.9526), (0.1603, -0.5996, -1.012), (1.25, 0.06989, 0.4168), (-0.3489, -1.216, -0.1851), (0.07615, -1.175, -0.6565), (-0.6129, -0.3875, -1.081), (0.244, -0.1272, -1.01), (0.9409, 0.8692, 0.5691), (1.685e-10, -0.3286, 1.109), (-0.381, 0.935, 0.05634), (0.2495, 0.2458, -1.002), (-0.6006, 0.95, -0.6141), (0.25, -0.4387, -1.001), (-0.0705, -1.16, 0.7516), (0.5057, 0.02806, 1.202), (-0.1908, 0.7564, -1.011), (-0.9525, 0.6239, -0.6285), (0.4668, -0.6329, -0.9482), (0.1121, -1.302, 0.2931), (0.5509, -1.005, -0.6354), (0.3122, -0.9363, -0.8495), (1.02, 0.6567, 0.1759), (0.4683, -0.1663, -1.089), (0.2672, -0.7047, -0.9791), (0.5454, -0.8084, -0.8229), (-0.5019, 0.5948, -0.9743), (-0.05107, 1.102, -0.1366), (-0.5743, 0.7908, 0.2714), (0.0005578, -1.19, -0.547), (-0.7879, 0.7331, -0.437), (-0.2927, 0.9821, -0.6286), (-0.4512, 0.8704, -0.8607), (-0.383, 0.9774, -0.3223), (-0.8744, 0.4427, -0.9267), (-0.9013, 0.2293, -0.9015), (1.068, 0.2339, -0.7227), (-0.5922, 0.2429, -1.03), (1.034, 0.4012, -0.4782), (0.09553, 0.7563, -1.011), (1.037, 0.5867, -0.165), (0.4055, -0.7686, -0.918), (-0.9974, 0.2348, 0.1693), (0.7538, 0.9793, -0.04519), (0.01968, -1.157, 0.7713), (0.3598, -1.311, 0.3727), (1.047, 0.2789, -0.1426), (0.5719, -0.7496, 0.9416), (0.2748, 0.5998, 1.135), (0.2852, 0.2331, 1.213), (1.048, 0.1754, 0.8183), (-0.5384, -1.149, 0.1365), (0.6942, -0.6123, -0.8432), (-0.7502, -0.2404, -0.9212), (0.2546, -0.9427, 1.108), (0.2887, -1.142, 0.8364), (0.0001938, -1.159, -0.7184), (-0.142, -0.8456, -0.9573), (0.3485, -0.6632, 1.15), (0.7273, -0.2598, 1.094), (0.0, 0.25, -1.0), (0.0, -0.2504, -1.0), (0.008011, -0.7309, -1.002), (-0.244, -0.1272, -1.01), (-0.6853, 0.6205, 0.5073), (0.8289, -0.6367, 0.8524), (-0.2495, 0.2458, -1.002), (-0.25, -0.4387, -1.001), (-0.504, -0.6316, -1.021), (-0.5422, -1.021, -0.6694), (-0.2922, -0.9263, -0.8521), (0.0, 0.5, -1.0), (0.936, 0.4804, 0.8526), (0.783, -1.056, -0.4135), (-0.8324, 0.5177, 0.1418), (-0.4655, -0.1718, -1.101), (-0.2623, -0.723, -0.9907), (-0.5398, -0.8059, -0.8458), (0.5294, -0.998, 0.9501), (0.9928, 0.4769, 0.4091), (-1.068, 0.2339, -0.7227), (-1.034, 0.4012, -0.4782), (-0.9023, 0.5581, -0.1912), (-0.6563, 0.7603, -0.07779), (0.7378, 0.6052, 1.116), (-0.2927, -1.233, 0.3526), (0.9841, -0.5779, 0.556), (0.7151, 0.2695, 1.168), (0.9617, -0.6031, -0.616), (-1.05, 0.2865, -0.1373), (1.052, -0.1624, 0.7142), (-0.5158, -0.7495, 0.9551), (-0.2753, 0.5999, 1.133), (-0.2856, 0.2331, 1.213), (-0.8723, 0.1419, 0.6971), (-0.7262, -0.6265, -0.8917), (-0.244, -0.9003, 1.063), (-0.2487, -1.127, 0.8359), (-0.6817, -0.2147, 0.9936), (0.8288, -1.114, 0.3845), (0.001802, -0.04693, 1.175), (-0.7204, -0.5521, 0.8314), (-0.7373, 0.4281, 0.7194), (-0.7193, -0.9866, -0.4044), (0.5374, -1.157, -0.4041), (-0.5214, -1.001, 0.9532), (-0.9183, 0.352, 0.4453), (0.004592, -1.288, 0.1362), (-0.5293, 0.4907, 0.9147), (-0.9101, -0.5543, 0.535), (-0.6386, 0.1891, 0.9957), (0.5346, -0.538, 1.054), (0.3036, -1.173, -0.5782), (0.8404, -0.01862, -0.881), (0.8631, -1.066, 0.1492), (-0.0006491, -0.5888, 1.109), (1.001, -0.7008, -0.1942), (0.3273, -0.1985, 1.179), (1.087, 0.02698, -0.01415), (0.9373, -0.9542, -0.3043), (0.009296, -1.289, 0.2934), (0.6011, -1.247, 0.5953), (-0.5354, -1.179, -0.4378), (0.91, -1.122, -0.07443), (-0.5227, -0.4791, 1.024), (0.9144, -0.769, 0.2558), (-0.2937, -1.156, -0.6117), (1.156, -0.3069, 0.1565), (0.00705, -0.9526, -0.8931), (-0.8404, -0.01862, -0.881), (-0.7914, -1.028, 0.1702), (0.0, -0.5007, -1.0), (0.0, 5.96e-08, -1.0), (-1.094, -0.01924, -0.006977), (-0.8847, -0.9079, -0.2971), (-0.4667, -1.112, 0.5624), (-0.7866, -0.9638, -0.0793), (-0.9143, -0.7688, 0.2558), (-1.101, -0.3701, 0.1801), (0.1046, -1.239, -0.3888), (3.38e-11, -0.8237, 1.14), (-0.4058, 0.7235, 0.7293), (-0.7356, -0.8614, 0.6505), (0.4723, 1.01, 0.8824), (0.7525, -0.8705, 0.6487), (-0.791, 0.7696, -0.795), (-0.7473, -0.8278, -0.6621), (0.7912, 0.7698, -0.7951), (0.7648, -0.8399, -0.6491)], [], [(0, 111, 147), (224, 0, 147), (0, 224, 3), (111, 0, 3), (1, 12, 93), (111, 1, 93), (1, 111, 3), (12, 1, 3), (2, 68, 72), (224, 2, 72), (2, 224, 175), (68, 2, 175), (3, 224, 72), (12, 3, 72), (43, 122, 58), (43, 154, 122), (43, 94, 154), (74, 94, 43), (61, 74, 43), (117, 109, 120), (109, 154, 149), (120, 109, 149), (109, 115, 99), (109, 99, 154), (121, 61, 42), (42, 61, 230), (201, 76, 86), (61, 119, 73), (201, 86, 210), (67, 210, 86), (55, 173, 142), (148, 55, 142), (10, 56, 18), (61, 121, 119), (216, 56, 125), (216, 221, 56), (56, 10, 177), (22, 10, 18), (10, 22, 181), (22, 184, 181), (100, 228, 117), (210, 52, 201), (117, 163, 164), (117, 118, 163), (173, 86, 133), (164, 100, 117), (10, 9, 177), (207, 181, 184), (194, 148, 142), (86, 173, 67), (18, 56, 221), (221, 216, 32), (173, 55, 67), (9, 10, 181), (26, 60, 110), (20, 116, 110), (60, 20, 110), (110, 116, 93), (93, 12, 110), (12, 62, 110), (196, 77, 66), (119, 121, 77), (129, 77, 121), (77, 196, 119), (25, 163, 212), (172, 164, 25), (163, 25, 164), (212, 35, 25), (129, 105, 76), (129, 76, 201), (123, 105, 129), (126, 123, 51), (126, 51, 60), (60, 26, 126), (45, 65, 176), (183, 45, 176), (165, 172, 157), (183, 132, 45), (45, 132, 65), (137, 130, 141), (141, 130, 194), (179, 64, 174), (64, 207, 174), (172, 125, 157), (172, 216, 125), (166, 113, 165), (223, 198, 179), (116, 166, 93), (166, 116, 113), (183, 92, 200), (198, 223, 137), (92, 183, 40), (40, 183, 176), (198, 137, 141), (141, 92, 198), (92, 64, 198), (7, 173, 133), (133, 155, 170), (170, 7, 133), (9, 193, 177), (185, 177, 193), (52, 66, 77), (32, 25, 35), (4, 167, 131), (132, 4, 131), (4, 132, 170), (167, 4, 170), (5, 176, 175), (191, 5, 175), (5, 191, 193), (176, 5, 193), (6, 167, 155), (91, 6, 155), (6, 91, 226), (167, 6, 226), (7, 170, 142), (173, 7, 142), (8, 147, 185), (191, 8, 185), (8, 191, 224), (147, 8, 224), (193, 9, 181), (170, 132, 98), (176, 193, 49), (193, 191, 185), (170, 155, 167), (68, 65, 131), (131, 226, 68), (68, 226, 72), (99, 59, 122), (147, 111, 157), (115, 59, 99), (59, 115, 114), (58, 122, 59), (59, 57, 58), (111, 166, 157), (11, 226, 44), (11, 62, 72), (62, 12, 72), (226, 11, 72), (20, 57, 59), (60, 57, 20), (62, 11, 44), (62, 26, 110), (116, 20, 114), (20, 59, 114), (26, 62, 44), (214, 96, 85), (71, 127, 29), (90, 94, 106), (40, 207, 64), (28, 104, 195), (47, 70, 53), (27, 57, 60), (211, 104, 28), (134, 78, 168), (220, 37, 219), (23, 213, 134), (29, 138, 71), (213, 23, 220), (80, 128, 48), (219, 17, 134), (147, 189, 185), (18, 192, 22), (108, 101, 135), (78, 134, 87), (38, 222, 46), (82, 106, 196), (33, 222, 38), (154, 94, 143), (165, 157, 166), (200, 141, 194), (218, 134, 168), (37, 217, 219), (83, 145, 107), (157, 189, 147), (42, 51, 121), (206, 80, 13), (169, 227, 208), (21, 15, 48), (156, 79, 202), (187, 156, 13), (181, 49, 193), (17, 87, 134), (158, 146, 150), (107, 104, 83), (48, 102, 21), (229, 39, 178), (135, 101, 19), (189, 157, 125), (34, 37, 39), (41, 63, 209), (190, 75, 21), (35, 212, 136), (53, 102, 128), (88, 222, 112), (105, 91, 162), (191, 175, 224), (126, 44, 24), (75, 190, 69), (137, 223, 71), (32, 37, 221), (22, 192, 184), (69, 30, 46), (27, 58, 57), (151, 89, 150), (104, 103, 195), (217, 186, 219), (33, 30, 112), (31, 218, 168), (107, 96, 101), (130, 161, 227), (182, 227, 204), (142, 170, 98), (85, 145, 214), (19, 96, 106), (187, 103, 156), (39, 229, 34), (139, 63, 14), (65, 175, 176), (154, 99, 122), (24, 44, 91), (130, 148, 194), (194, 142, 200), (27, 51, 230), (209, 30, 87), (53, 70, 102), (71, 138, 137), (222, 15, 21), (96, 214, 90), (208, 206, 199), (121, 123, 129), (40, 64, 92), (199, 210, 208), (211, 41, 153), (30, 69, 87), (36, 54, 190), (77, 129, 201), (65, 132, 131), (17, 219, 186), (88, 139, 14), (108, 104, 124), (16, 70, 54), (71, 97, 127), (199, 202, 79), (204, 161, 138), (70, 47, 31), (28, 88, 14), (197, 80, 206), (55, 148, 169), (211, 145, 83), (73, 119, 196), (47, 97, 31), (78, 69, 54), (70, 31, 54), (36, 190, 102), (97, 71, 180), (102, 190, 21), (196, 74, 73), (39, 37, 32), (230, 61, 43), (36, 102, 203), (139, 81, 63), (106, 94, 74), (29, 47, 53), (13, 80, 15), (106, 82, 19), (186, 229, 152), (159, 151, 150), (202, 206, 156), (169, 148, 227), (89, 178, 136), (13, 156, 206), (25, 216, 172), (128, 102, 48), (61, 73, 74), (228, 95, 115), (208, 210, 169), (82, 66, 171), (17, 205, 87), (70, 16, 102), (29, 53, 138), (95, 114, 115), (156, 103, 231), (196, 106, 74), (28, 195, 88), (63, 41, 14), (69, 46, 75), (95, 116, 114), (30, 63, 112), (39, 136, 178), (21, 75, 46), (118, 212, 163), (132, 200, 98), (130, 137, 161), (19, 82, 135), (89, 158, 150), (109, 228, 115), (100, 164, 113), (116, 95, 113), (117, 120, 118), (165, 113, 164), (67, 55, 169), (171, 52, 199), (231, 135, 171), (111, 93, 166), (228, 109, 117), (195, 15, 222), (49, 181, 40), (158, 120, 149), (60, 51, 27), (33, 38, 30), (201, 52, 77), (30, 38, 46), (41, 209, 153), (43, 58, 230), (162, 76, 105), (97, 180, 31), (50, 214, 145), (171, 79, 231), (215, 90, 144), (44, 126, 26), (179, 188, 180), (50, 159, 150), (168, 78, 54), (190, 54, 69), (66, 52, 171), (69, 78, 87), (178, 89, 151), (84, 160, 151), (226, 91, 44), (178, 160, 229), (140, 211, 153), (140, 159, 145), (229, 186, 34), (153, 209, 152), (222, 33, 112), (146, 158, 149), (84, 159, 153), (124, 104, 107), (143, 215, 149), (197, 206, 208), (101, 96, 19), (212, 118, 120), (150, 146, 214), (159, 140, 153), (137, 138, 161), (35, 39, 32), (144, 214, 146), (154, 143, 149), (203, 102, 16), (222, 88, 195), (144, 90, 214), (160, 153, 152), (220, 192, 221), (162, 133, 86), (95, 228, 113), (212, 120, 158), (28, 14, 211), (215, 146, 149), (228, 100, 113), (160, 152, 229), (214, 50, 150), (91, 105, 24), (209, 205, 152), (176, 49, 40), (164, 172, 165), (13, 15, 187), (71, 179, 180), (189, 56, 177), (108, 103, 104), (215, 144, 146), (123, 121, 51), (200, 132, 183), (23, 225, 220), (143, 94, 215), (216, 25, 32), (205, 186, 152), (141, 200, 92), (159, 50, 145), (174, 225, 188), (174, 207, 184), (225, 218, 188), (52, 210, 199), (30, 209, 63), (85, 96, 107), (66, 82, 196), (171, 135, 82), (192, 225, 184), (86, 76, 162), (186, 217, 34), (107, 101, 124), (123, 126, 105), (222, 21, 46), (23, 218, 225), (160, 178, 151), (56, 189, 125), (192, 18, 221), (106, 96, 90), (197, 208, 182), (189, 177, 185), (204, 128, 80), (225, 174, 184), (207, 40, 181), (97, 47, 127), (79, 171, 199), (36, 203, 54), (218, 180, 188), (218, 31, 180), (192, 220, 225), (91, 155, 162), (136, 212, 158), (139, 88, 81), (203, 16, 54), (48, 15, 80), (182, 80, 197), (227, 148, 130), (215, 94, 90), (158, 89, 136), (205, 17, 186), (167, 226, 131), (80, 182, 204), (37, 220, 221), (37, 34, 217), (98, 200, 142), (174, 188, 179), (135, 231, 108), (213, 219, 134), (81, 112, 63), (162, 155, 133), (227, 161, 204), (136, 39, 35), (41, 211, 14), (182, 208, 227), (124, 101, 108), (198, 64, 179), (159, 84, 151), (83, 104, 211), (230, 51, 42), (31, 168, 54), (24, 105, 126), (29, 127, 47), (213, 220, 219), (81, 88, 112), (68, 175, 65), (53, 128, 204), (134, 218, 23), (199, 206, 202), (160, 84, 153), (204, 138, 53), (169, 210, 67), (107, 145, 85), (179, 71, 223), (187, 15, 195), (108, 231, 103), (211, 140, 145), (230, 58, 27), (231, 79, 156), (205, 209, 87), (195, 103, 187)])
me_cube.polygons.foreach_set('use_smooth', [True] * 460)
me_cube.materials.append(mat_material)
me_cube.use_remesh_preserve_volume = False
me_cube.use_remesh_preserve_attributes = False
me_cube.use_mirror_vertex_groups = False
me_cube.update()

# ---- objects
ob_rock4 = bpy.data.objects.new('Rock4', me_suzanne)
ob_rock2 = bpy.data.objects.new('Rock2', me_sphere)
ob_rock3 = bpy.data.objects.new('Rock3', me_cube_001)
ob_rock1 = bpy.data.objects.new('Rock1', me_cube)
ob_lamp = bpy.data.objects.new('Lamp', light_lamp)
ob_camera = bpy.data.objects.new('Camera', cam_camera)

# ---- transforms, parenting, visibility, modifiers, constraints
ob_rock4.location = (-3.906, -5.813, 0.0)
ob_rock4.lineart.crease_threshold = 0.0
ob_rock2.location = (-2.51, -2.925, 0.0)
ob_rock2.lineart.crease_threshold = 0.0
ob_rock3.location = (0.0, -5.403, 0.6986)
ob_rock3.lineart.crease_threshold = 0.0
ob_rock1.location = (0.0, -2.79, 0.7348)
ob_rock1.scale = (0.7586, 0.7586, 0.7586)
ob_rock1.lock_rotations_4d = False
ob_rock1.empty_display_type = 'ARROWS'
ob_rock1.lineart.crease_threshold = 0.0
ob_lamp.location = (4.076, 1.005, 5.904)
ob_lamp.rotation_euler = (0.6503, 0.05522, 1.866)
ob_lamp.lock_rotations_4d = False
ob_lamp.empty_display_type = 'ARROWS'
ob_lamp.color = (0.0, 0.0, 0.0, 0.0)
ob_lamp.lineart.crease_threshold = 0.0
ob_camera.location = (7.481, -6.508, 5.344)
ob_camera.rotation_euler = (1.109, 0.01082, 0.8149)
ob_camera.lock_rotations_4d = False
ob_camera.empty_display_type = 'ARROWS'
ob_camera.color = (0.0, 0.0, 0.0, 0.0)
ob_camera.display_type = 'WIRE'
ob_camera.lineart.crease_threshold = 0.0

# ---- collection membership
col_collection_1.objects.link(ob_rock4)
col_collection_1.objects.link(ob_rock2)
col_collection_1.objects.link(ob_rock3)
col_collection_1.objects.link(ob_rock1)
col_collection_1.objects.link(ob_lamp)
col_collection_1.objects.link(ob_camera)

# ---- scene / render settings (as saved in the file)
scene.camera = ob_camera
scene.frame_start = 1; scene.frame_end = 250; scene.frame_set(0)
scene.render.engine = 'BLENDER_EEVEE_NEXT'
scene.render.resolution_percentage = 50
scene.render.dither_intensity = 0.0
scene.cycles.use_denoising = False
scene.cycles.samples = 10
scene.cycles.sampling_pattern = 'TABULATED_SOBOL'
scene.cycles.light_sampling_threshold = 0.0
scene.cycles.use_adaptive_sampling = False
scene.cycles.use_light_tree = False
scene.cycles.blur_glossy = 0.0
scene.cycles.pixel_filter_type = 'GAUSSIAN'
scene.cycles.sample_clamp_indirect = 0.0
scene.view_settings.view_transform = 'Standard'
bpy.context.view_layer.update()
